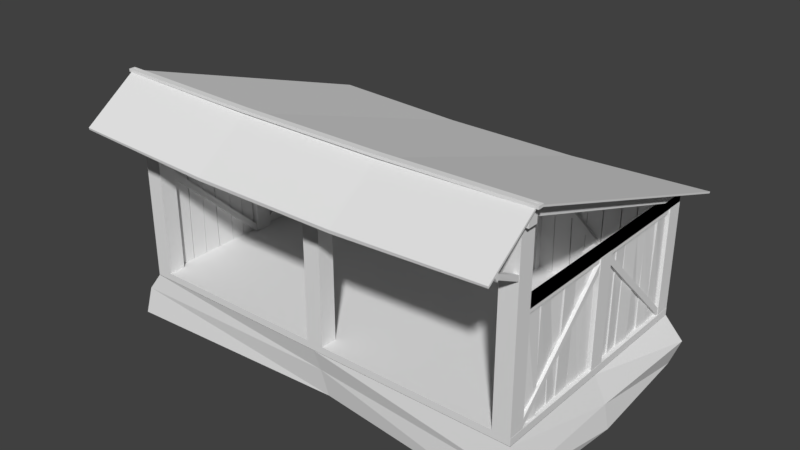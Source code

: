 # Source: Storehouse.blend  (saved by Blender 2.78.0; exported with 4.5.12 LTS)
import bpy
from mathutils import Matrix  # noqa: F401  (used for matrix-valued properties, if any)

bpy.ops.wm.read_factory_settings(use_empty=True)
scene = bpy.context.scene
scene.name = 'Scene'

# ---- collections
col_collection_1 = bpy.data.collections.new('Collection 1'); scene.collection.children.link(col_collection_1)

# ---- materials (node trees are filled in below, after node groups)
mat_material_004 = bpy.data.materials.new('Material.004')
mat_material_004.alpha_threshold = 0.0
mat_material_004.use_transparent_shadow = False
mat_material_004.roughness = 0.5
mat_material_005 = bpy.data.materials.new('Material.005')
mat_material_005.alpha_threshold = 0.0
mat_material_005.use_transparent_shadow = False
mat_material_005.roughness = 0.5

# ---- material node trees

# ---- world
world_world = bpy.data.worlds.new('World'); scene.world = world_world
world_world.color = (0.05088, 0.05088, 0.05088)
world_world.use_sun_shadow = False
world_world.sun_shadow_jitter_overblur = 0.0
world_world.cycles.sampling_method = 'MANUAL'

# ---- meshes
me_cube_006 = bpy.data.meshes.new('Cube.006')
me_cube_006.from_pydata([(-4.266, -2.562, -0.001257), (-4.266, -2.562, 0.1481), (-4.266, 2.562, -0.001257), (-4.266, 2.562, 0.1481), (4.266, -2.562, -0.001257), (4.266, -2.562, 0.1481), (4.266, 2.562, -0.001257), (4.266, 2.562, 0.1481), (-4.264, -2.564, 0.1407), (-4.264, -2.564, 3.888), (-4.264, -2.215, 0.1407), (-4.264, -2.215, 3.888), (-3.905, -2.564, 0.1407), (-3.905, -2.564, 3.888), (-3.905, -2.215, 0.1407), (-3.905, -2.215, 3.888), (-4.264, 2.215, 0.148), (-4.264, 2.215, 2.364), (-4.264, 2.564, 0.148), (-4.264, 2.564, 2.364), (-3.905, 2.215, 0.148), (-3.905, 2.215, 2.364), (-3.905, 2.564, 0.148), (-3.905, 2.564, 2.364), (3.904, 2.215, 0.148), (3.904, 2.215, 2.364), (3.904, 2.564, 0.148), (3.904, 2.564, 2.364), (4.263, 2.215, 0.148), (4.263, 2.215, 2.364), (4.263, 2.564, 0.148), (4.263, 2.564, 2.364), (3.904, -2.564, 0.1407), (3.904, -2.564, 3.888), (3.904, -2.215, 0.1407), (3.904, -2.215, 3.888), (4.263, -2.564, 0.1407), (4.263, -2.564, 3.888), (4.263, -2.215, 0.1407), (4.263, -2.215, 3.888), (3.904, -0.1566, 0.148), (3.904, -0.1566, 2.364), (3.904, 0.1924, 0.148), (3.904, 0.1924, 2.364), (4.263, -0.1566, 0.148), (4.263, -0.1566, 2.364), (4.263, 0.1924, 0.148), (4.263, 0.1924, 2.364), (-4.273, -0.1566, 0.148), (-4.273, -0.1566, 2.364), (-4.273, 0.1924, 0.148), (-4.273, 0.1924, 2.364), (-3.915, -0.1566, 0.148), (-3.915, -0.1566, 2.364), (-3.915, 0.1924, 0.148), (-3.915, 0.1924, 2.364), (-1.51, 2.206, 0.148), (-1.51, 2.206, 2.364), (-1.51, 2.555, 0.148), (-1.51, 2.555, 2.364), (-1.151, 2.206, 0.148), (-1.151, 2.206, 2.364), (-1.151, 2.555, 0.148), (-1.151, 2.555, 2.364), (1.193, 2.206, 0.148), (1.193, 2.206, 2.364), (1.193, 2.555, 0.148), (1.193, 2.555, 2.364), (1.552, 2.206, 0.148), (1.552, 2.206, 2.364), (1.552, 2.555, 0.148), (1.552, 2.555, 2.364), (-4.137, -0.1731, 2.253), (-4.137, -2.207, 0.3093), (-4.207, -0.1731, 2.253), (-4.207, -2.207, 0.3093), (1.186, 2.468, 0.1472), (1.186, 2.468, 2.315), (1.186, 2.351, 0.1472), (1.186, 2.351, 2.315), (0.904, 2.442, 0.1441), (0.8824, 2.452, 2.315), (0.904, 2.351, 0.1441), (0.8824, 2.351, 2.315), (0.8923, 2.468, 0.1441), (0.8707, 2.452, 2.315), (0.8923, 2.351, 0.1441), (0.8707, 2.351, 2.315), (0.5404, 2.487, 0.1472), (0.5025, 2.468, 2.315), (0.5404, 2.351, 0.1472), (0.5025, 2.351, 2.315), (0.5162, 2.464, 0.1486), (0.4814, 2.452, 2.315), (0.5193, 2.351, 0.1472), (0.4814, 2.351, 2.315), (0.1782, 2.437, 0.1472), (0.2215, 2.476, 2.315), (0.1782, 2.351, 0.1472), (0.2215, 2.351, 2.315), (0.1664, 2.468, 0.1472), (0.2097, 2.458, 2.315), (0.1664, 2.351, 0.1472), (0.2097, 2.351, 2.315), (-0.1422, 2.486, 0.1472), (-0.1206, 2.468, 2.315), (-0.1422, 2.351, 0.1472), (-0.1206, 2.351, 2.315), (-0.1633, 2.468, 0.1472), (-0.1416, 2.504, 2.315), (-0.1633, 2.351, 0.1472), (-0.1416, 2.351, 2.315), (-0.5044, 2.468, 0.1472), (-0.5044, 2.468, 2.315), (-0.5044, 2.351, 0.1472), (-0.5044, 2.351, 2.315), (-3.881, 2.468, 2.314), (-3.881, 2.468, 0.1466), (-3.881, 2.351, 2.314), (-3.881, 2.351, 0.1466), (-3.592, 2.442, 2.318), (-3.57, 2.452, 0.1466), (-3.592, 2.351, 2.318), (-3.57, 2.351, 0.1466), (-3.58, 2.468, 2.318), (-3.558, 2.452, 0.1466), (-3.58, 2.351, 2.318), (-3.558, 2.351, 0.1466), (-3.219, 2.487, 2.314), (-3.18, 2.468, 0.1466), (-3.219, 2.351, 2.314), (-3.18, 2.351, 0.1466), (-3.194, 2.464, 2.313), (-3.158, 2.452, 0.1466), (-3.197, 2.351, 2.314), (-3.158, 2.351, 0.1466), (-2.847, 2.437, 2.314), (-2.891, 2.476, 0.1466), (-2.847, 2.351, 2.314), (-2.891, 2.351, 0.1466), (-2.835, 2.468, 2.314), (-2.879, 2.458, 0.1466), (-2.835, 2.351, 2.314), (-2.879, 2.351, 0.1466), (-2.518, 2.486, 2.314), (-2.54, 2.468, 0.1466), (-2.518, 2.351, 2.314), (-2.54, 2.351, 0.1466), (-2.496, 2.468, 2.314), (-2.518, 2.504, 0.1466), (-2.496, 2.351, 2.314), (-2.518, 2.351, 0.1466), (-2.146, 2.468, 2.314), (-2.146, 2.468, 0.1466), (-2.146, 2.351, 2.314), (-2.146, 2.351, 0.1466), (-4.145, 0.5048, 2.314), (-4.145, 0.5048, 0.1466), (-4.028, 0.5048, 2.314), (-4.028, 0.5048, 0.1466), (-4.118, 0.7851, 2.318), (-4.128, 0.8066, 0.1466), (-4.028, 0.7851, 2.318), (-4.028, 0.8066, 0.1466), (-4.145, 0.7968, 2.318), (-4.128, 0.8183, 0.1466), (-4.028, 0.7968, 2.318), (-4.028, 0.8183, 0.1466), (-4.163, 1.147, 2.314), (-4.145, 1.185, 0.1466), (-4.028, 1.147, 2.314), (-4.028, 1.185, 0.1466), (-4.141, 1.171, 2.313), (-4.129, 1.206, 0.1466), (-4.028, 1.168, 2.314), (-4.028, 1.206, 0.1466), (-4.114, 1.508, 2.314), (-4.152, 1.464, 0.1466), (-4.028, 1.508, 2.314), (-4.028, 1.464, 0.1466), (-4.145, 1.519, 2.314), (-4.135, 1.476, 0.1466), (-4.028, 1.519, 2.314), (-4.028, 1.476, 0.1466), (-4.163, 1.826, 2.314), (-4.145, 1.805, 0.1466), (-4.028, 1.826, 2.314), (-4.028, 1.805, 0.1466), (-4.145, 1.847, 2.314), (-4.181, 1.826, 0.1466), (-4.028, 1.847, 2.314), (-4.028, 1.826, 0.1466), (-4.145, 2.187, 2.314), (-4.145, 2.187, 0.1466), (-4.028, 2.187, 2.314), (-4.028, 2.187, 0.1466), (-4.145, 0.2112, 2.314), (-4.145, 0.2112, 0.1466), (-4.028, 0.2112, 2.314), (-4.028, 0.2112, 0.1466), (-4.118, 0.4915, 2.318), (-4.128, 0.4983, 0.1466), (-4.028, 0.4915, 2.318), (-4.028, 0.4983, 0.1466), (-4.145, -0.4839, 0.1473), (-4.145, -0.4839, 2.315), (-4.028, -0.4839, 0.1473), (-4.028, -0.4839, 2.315), (-4.118, -0.7689, 0.1442), (-4.128, -0.7908, 2.315), (-4.028, -0.7689, 0.1442), (-4.028, -0.7908, 2.315), (-4.145, -0.7808, 0.1442), (-4.128, -0.8027, 2.315), (-4.028, -0.7808, 0.1442), (-4.028, -0.8027, 2.315), (-4.163, -1.137, 0.1473), (-4.145, -1.175, 2.315), (-4.028, -1.137, 0.1473), (-4.028, -1.175, 2.315), (-4.141, -1.161, 0.1488), (-4.129, -1.197, 2.315), (-4.028, -1.158, 0.1473), (-4.028, -1.197, 2.315), (-4.114, -1.504, 0.1473), (-4.152, -1.46, 2.315), (-4.028, -1.504, 0.1473), (-4.028, -1.46, 2.315), (-4.145, -1.515, 0.1473), (-4.135, -1.472, 2.315), (-4.028, -1.515, 0.1473), (-4.028, -1.472, 2.315), (-4.163, -1.828, 0.1473), (-4.145, -1.806, 2.315), (-4.028, -1.828, 0.1473), (-4.028, -1.806, 2.315), (-4.145, -1.849, 0.1473), (-4.181, -1.827, 2.315), (-4.028, -1.849, 0.1473), (-4.028, -1.827, 2.315), (-4.145, -2.194, 0.1473), (-4.145, -2.194, 2.315), (-4.028, -2.194, 0.1473), (-4.028, -2.194, 2.315), (-4.145, -0.1854, 0.1473), (-4.145, -0.1854, 2.315), (-4.028, -0.1854, 0.1473), (-4.028, -0.1854, 2.315), (-4.118, -0.4704, 0.1442), (-4.128, -0.4773, 2.315), (-4.028, -0.4704, 0.1442), (-4.028, -0.4773, 2.315), (3.887, 2.48, 2.356), (3.887, 2.48, 2.269), (3.887, 2.545, 2.356), (3.887, 2.545, 2.269), (-3.887, 2.48, 2.356), (-3.887, 2.48, 2.269), (-3.887, 2.545, 2.356), (-3.887, 2.545, 2.269), (-4.228, -2.249, 2.348), (-4.228, -2.249, 2.261), (-4.163, -2.249, 2.348), (-4.163, -2.249, 2.261), (-4.228, 2.296, 2.348), (-4.228, 2.296, 2.261), (-4.163, 2.296, 2.348), (-4.163, 2.296, 2.261), (4.174, -2.249, 2.348), (4.174, -2.249, 2.261), (4.239, -2.249, 2.348), (4.239, -2.249, 2.261), (4.174, 2.296, 2.348), (4.174, 2.296, 2.261), (4.239, 2.296, 2.348), (4.239, 2.296, 2.261), (4.191, -0.4951, 2.314), (4.191, -0.4951, 0.1466), (4.074, -0.4951, 2.314), (4.074, -0.4951, 0.1466), (4.165, -0.7753, 2.318), (4.175, -0.7969, 0.1466), (4.074, -0.7753, 2.318), (4.074, -0.7969, 0.1466), (4.191, -0.787, 2.318), (4.175, -0.8085, 0.1466), (4.074, -0.787, 2.318), (4.074, -0.8085, 0.1466), (4.209, -1.137, 2.314), (4.191, -1.175, 0.1466), (4.074, -1.137, 2.314), (4.074, -1.175, 0.1466), (4.187, -1.161, 2.313), (4.175, -1.196, 0.1466), (4.074, -1.158, 2.314), (4.074, -1.196, 0.1466), (4.16, -1.498, 2.314), (4.199, -1.455, 0.1466), (4.074, -1.498, 2.314), (4.074, -1.455, 0.1466), (4.191, -1.509, 2.314), (4.181, -1.466, 0.1466), (4.074, -1.509, 2.314), (4.074, -1.466, 0.1466), (4.209, -1.817, 2.314), (4.191, -1.795, 0.1466), (4.074, -1.817, 2.314), (4.074, -1.795, 0.1466), (4.191, -1.838, 2.314), (4.227, -1.816, 0.1466), (4.074, -1.838, 2.314), (4.074, -1.816, 0.1466), (4.191, -2.177, 2.314), (4.191, -2.177, 0.1466), (4.074, -2.177, 2.314), (4.074, -2.177, 0.1466), (4.191, -0.2014, 2.314), (4.191, -0.2014, 0.1466), (4.074, -0.2014, 2.314), (4.074, -0.2014, 0.1466), (4.165, -0.4817, 2.318), (4.175, -0.4885, 0.1466), (4.074, -0.4817, 2.318), (4.074, -0.4885, 0.1466), (4.191, 0.4937, 0.1473), (4.191, 0.4937, 2.315), (4.074, 0.4937, 0.1473), (4.074, 0.4937, 2.315), (4.165, 0.7787, 0.1442), (4.175, 0.8006, 2.315), (4.074, 0.7787, 0.1442), (4.074, 0.8006, 2.315), (4.191, 0.7906, 0.1442), (4.175, 0.8125, 2.315), (4.074, 0.7906, 0.1442), (4.074, 0.8125, 2.315), (4.209, 1.147, 0.1473), (4.191, 1.185, 2.315), (4.074, 1.147, 0.1473), (4.074, 1.185, 2.315), (4.187, 1.171, 0.1488), (4.175, 1.206, 2.315), (4.074, 1.168, 0.1473), (4.074, 1.206, 2.315), (4.16, 1.513, 0.1473), (4.199, 1.469, 2.315), (4.074, 1.513, 0.1473), (4.074, 1.469, 2.315), (4.191, 1.525, 0.1473), (4.181, 1.481, 2.315), (4.074, 1.525, 0.1473), (4.074, 1.481, 2.315), (4.209, 1.838, 0.1473), (4.191, 1.816, 2.315), (4.074, 1.838, 0.1473), (4.074, 1.816, 2.315), (4.191, 1.859, 0.1473), (4.227, 1.837, 2.315), (4.074, 1.859, 0.1473), (4.074, 1.837, 2.315), (4.191, 2.204, 0.1473), (4.191, 2.204, 2.315), (4.074, 2.204, 0.1473), (4.074, 2.204, 2.315), (4.191, 0.1951, 0.1473), (4.191, 0.1951, 2.315), (4.074, 0.1951, 0.1473), (4.074, 0.1951, 2.315), (4.165, 0.4801, 0.1442), (4.175, 0.487, 2.315), (4.074, 0.4801, 0.1442), (4.074, 0.487, 2.315), (-4.207, -2.207, 0.1483), (-4.207, -0.1731, 2.084), (-4.137, -2.207, 0.1483), (-4.137, -0.1731, 2.084), (-4.224, 0.2038, 2.253), (-4.224, 2.199, 0.3093), (-4.154, 0.2038, 2.253), (-4.154, 2.199, 0.3093), (-4.154, 2.199, 0.1483), (-4.154, 0.2038, 2.084), (-4.224, 2.199, 0.1483), (-4.224, 0.2038, 2.084), (-3.895, 2.549, 2.253), (-1.487, 2.549, 0.3093), (-3.895, 2.478, 2.253), (-1.487, 2.478, 0.3093), (-1.487, 2.478, 0.1483), (-3.895, 2.478, 2.084), (-1.487, 2.549, 0.1483), (-3.895, 2.549, 2.084), (1.194, 2.478, 2.253), (-1.142, 2.478, 0.3093), (1.194, 2.549, 2.253), (-1.142, 2.549, 0.3093), (-1.142, 2.549, 0.1483), (1.194, 2.549, 2.084), (-1.142, 2.478, 0.1483), (1.194, 2.478, 2.084), (4.183, 0.1999, 2.253), (4.183, 2.206, 0.3093), (4.253, 0.1999, 2.253), (4.253, 2.206, 0.3093), (4.253, 2.206, 0.1483), (4.253, 0.1999, 2.084), (4.183, 2.206, 0.1483), (4.183, 0.1999, 2.084), (4.253, -0.1565, 2.253), (4.253, -2.223, 0.3093), (4.183, -0.1565, 2.253), (4.183, -2.223, 0.3093), (4.183, -2.223, 0.1483), (4.183, -0.1565, 2.084), (4.253, -2.223, 0.1483), (4.253, -0.1565, 2.084), (-1.149, 2.354, 2.253), (1.194, 2.354, 0.3093), (-1.149, 2.284, 2.253), (1.194, 2.284, 0.3093), (1.194, 2.284, 0.1483), (-1.149, 2.284, 2.084), (1.194, 2.354, 0.1483), (-1.149, 2.354, 2.084), (-1.502, 2.278, 2.253), (-3.895, 2.278, 0.3093), (-1.502, 2.349, 2.253), (-3.895, 2.348, 0.3093), (-3.895, 2.348, 0.1483), (-1.502, 2.349, 2.084), (-3.895, 2.278, 0.1483), (-1.502, 2.278, 2.084), (-3.961, 2.199, 2.253), (-3.961, 0.2038, 0.3093), (-4.031, 2.199, 2.253), (-4.031, 0.2038, 0.3093), (-4.031, 0.2038, 0.1483), (-4.031, 2.199, 2.084), (-3.961, 0.2038, 0.1483), (-3.961, 2.199, 2.084), (-4.022, -2.207, 2.253), (-4.022, -0.1731, 0.3093), (-3.952, -2.207, 2.253), (-3.952, -0.1731, 0.3093), (-3.952, -0.1731, 0.1483), (-3.952, -2.207, 2.084), (-4.022, -0.1731, 0.1483), (-4.022, -2.207, 2.084), (4.005, -2.223, 2.253), (4.005, -0.1565, 0.3093), (4.075, -2.223, 2.253), (4.075, -0.1565, 0.3093), (4.075, -0.1565, 0.1483), (4.075, -2.223, 2.084), (4.005, -0.1565, 0.1483), (4.005, -2.223, 2.084), (4.079, 2.206, 2.253), (4.079, 0.1999, 0.3093), (4.009, 2.206, 2.253), (4.009, 0.1999, 0.3093), (4.009, 0.1999, 0.1483), (4.009, 2.206, 2.084), (4.079, 0.1999, 0.1483), (4.079, 2.206, 2.084), (-0.8474, 2.469, 0.1472), (-0.8289, 2.505, 2.315), (-0.8474, 2.352, 0.1472), (-0.8289, 2.352, 2.315), (-1.14, 2.469, 0.1472), (-1.14, 2.469, 2.315), (-1.14, 2.352, 0.1472), (-1.14, 2.352, 2.315), (-0.8253, 2.352, 2.315), (-0.8253, 2.352, 0.1472), (-0.8253, 2.469, 2.315), (-0.8253, 2.469, 0.1472), (-0.5138, 2.352, 2.315), (-0.5324, 2.352, 0.1472), (-0.5138, 2.505, 2.315), (-0.5324, 2.469, 0.1472), (4.151, 2.57, 2.549), (4.151, 2.57, 2.361), (4.151, -2.217, 2.549), (4.151, -2.217, 2.361), (-4.673, -2.664, -0.9848), (-4.266, -2.562, -0.006227), (-3.935, 2.27, -1.183), (-4.266, 2.562, -0.006227), (4.249, -2.651, -1.203), (4.266, -2.562, -0.006227), (4.418, 2.615, -1.064), (4.266, 2.562, -0.006227), (0.1566, -2.37, -1.026), (0.0, -2.562, -0.006227), (-4.006, -0.1334, -0.9871), (-4.266, 0.0, -0.006227), (-0.09613, 2.348, -1.059), (0.0, 2.562, -0.006227), (4.56, 0.1025, -1.085), (4.266, 0.0, -0.006227), (-4.548, -2.6, -0.3953), (-4.136, 2.431, -0.6141), (4.609, 2.684, -0.5146), (4.458, -2.637, -0.6027), (0.05658, -2.452, -0.457), (-4.098, -0.1153, -0.5358), (0.01122, 2.36, -0.5446), (4.481, 0.06701, -0.5656), (1.546, 2.468, 2.315), (1.546, 2.468, 0.1468), (1.546, 2.351, 2.315), (1.546, 2.351, 0.1468), (1.828, 2.442, 2.318), (1.849, 2.452, 0.1468), (1.828, 2.351, 2.318), (1.849, 2.351, 0.1468), (1.839, 2.468, 2.318), (1.861, 2.452, 0.1468), (1.839, 2.351, 2.318), (1.861, 2.351, 0.1468), (2.191, 2.487, 2.315), (2.229, 2.468, 0.1468), (2.191, 2.351, 2.315), (2.229, 2.351, 0.1468), (2.215, 2.464, 2.313), (2.25, 2.452, 0.1468), (2.212, 2.351, 2.315), (2.25, 2.351, 0.1468), (2.553, 2.437, 2.315), (2.51, 2.476, 0.1468), (2.553, 2.351, 2.315), (2.51, 2.351, 0.1468), (2.565, 2.468, 2.315), (2.522, 2.458, 0.1468), (2.565, 2.351, 2.315), (2.522, 2.351, 0.1468), (2.874, 2.486, 2.315), (2.852, 2.468, 0.1468), (2.874, 2.351, 2.315), (2.852, 2.351, 0.1468), (2.895, 2.468, 2.315), (2.873, 2.504, 0.1468), (2.895, 2.351, 2.315), (2.873, 2.351, 0.1468), (3.236, 2.468, 2.315), (3.236, 2.468, 0.1468), (3.236, 2.351, 2.315), (3.236, 2.351, 0.1468), (3.579, 2.469, 2.315), (3.56, 2.505, 0.1468), (3.579, 2.352, 2.315), (3.56, 2.352, 0.1468), (3.872, 2.469, 2.315), (3.872, 2.469, 0.1468), (3.872, 2.352, 2.315), (3.872, 2.352, 0.1468), (3.557, 2.352, 0.1468), (3.557, 2.352, 2.315), (3.557, 2.469, 0.1468), (3.557, 2.469, 2.315), (3.245, 2.352, 0.1468), (3.264, 2.352, 2.315), (3.245, 2.505, 0.1468), (3.264, 2.469, 2.315), (1.549, 2.354, 2.253), (3.885, 2.354, 0.3093), (1.549, 2.284, 2.253), (3.885, 2.284, 0.3093), (3.885, 2.284, 0.1483), (1.549, 2.284, 2.084), (3.885, 2.354, 0.1483), (1.549, 2.354, 2.084), (3.892, 2.478, 2.253), (1.549, 2.478, 0.3093), (3.892, 2.549, 2.253), (1.549, 2.549, 0.3093), (1.549, 2.549, 0.1483), (3.892, 2.549, 2.084), (1.549, 2.478, 0.1483), (3.892, 2.478, 2.084), (-2.117, 2.468, 2.314), (-2.136, 2.504, 0.1466), (-2.117, 2.351, 2.314), (-2.136, 2.351, 0.1466), (-1.813, 2.468, 2.314), (-1.813, 2.468, 0.1466), (-1.813, 2.351, 2.314), (-1.813, 2.351, 0.1466), (-1.801, 2.468, 2.314), (-1.82, 2.504, 0.1466), (-1.801, 2.351, 2.314), (-1.82, 2.351, 0.1466), (-1.497, 2.468, 2.314), (-1.497, 2.468, 0.1466), (-1.497, 2.351, 2.314), (-1.497, 2.351, 0.1466), (4.258, -2.217, 2.361), (4.258, -2.217, 2.549), (4.258, 2.57, 2.361), (4.258, 2.57, 2.549), (4.151, 2.57, 2.549), (4.151, 2.57, 2.361), (4.151, -2.217, 2.549), (4.151, -2.217, 2.361), (4.258, -2.217, 2.361), (4.258, -2.217, 2.549), (4.258, 2.57, 2.361), (4.258, 2.57, 2.549), (-4.25, 2.57, 2.549), (-4.25, 2.57, 2.361), (-4.25, -2.217, 2.549), (-4.25, -2.217, 2.361), (-4.143, -2.217, 2.361), (-4.143, -2.217, 2.549), (-4.143, 2.57, 2.361), (-4.143, 2.57, 2.549), (-0.1388, -2.564, 0.1407), (-0.1388, -2.564, 3.888), (-0.1388, -2.215, 0.1407), (-0.1388, -2.215, 3.888), (0.2199, -2.564, 0.1407), (0.2199, -2.564, 3.888), (0.2199, -2.215, 0.1407), (0.2199, -2.215, 3.888)], [], [(0, 1, 3, 2), (2, 3, 7, 6), (6, 7, 5, 4), (4, 5, 1, 0), (2, 6, 4, 0), (7, 3, 1, 5), (8, 9, 11, 10), (10, 11, 15, 14), (14, 15, 13, 12), (12, 13, 9, 8), (10, 14, 12, 8), (15, 11, 9, 13), (16, 17, 19, 18), (18, 19, 23, 22), (22, 23, 21, 20), (20, 21, 17, 16), (18, 22, 20, 16), (23, 19, 17, 21), (24, 25, 27, 26), (26, 27, 31, 30), (30, 31, 29, 28), (28, 29, 25, 24), (26, 30, 28, 24), (31, 27, 25, 29), (32, 33, 35, 34), (34, 35, 39, 38), (38, 39, 37, 36), (36, 37, 33, 32), (34, 38, 36, 32), (39, 35, 33, 37), (40, 41, 43, 42), (42, 43, 47, 46), (46, 47, 45, 44), (44, 45, 41, 40), (42, 46, 44, 40), (47, 43, 41, 45), (48, 49, 51, 50), (50, 51, 55, 54), (54, 55, 53, 52), (52, 53, 49, 48), (50, 54, 52, 48), (55, 51, 49, 53), (56, 57, 59, 58), (58, 59, 63, 62), (62, 63, 61, 60), (60, 61, 57, 56), (58, 62, 60, 56), (63, 59, 57, 61), (64, 65, 67, 66), (66, 67, 71, 70), (70, 71, 69, 68), (68, 69, 65, 64), (66, 70, 68, 64), (71, 67, 65, 69), (76, 77, 79, 78), (78, 79, 83, 82), (82, 83, 81, 80), (80, 81, 77, 76), (78, 82, 80, 76), (83, 79, 77, 81), (84, 85, 87, 86), (86, 87, 91, 90), (90, 91, 89, 88), (88, 89, 85, 84), (86, 90, 88, 84), (91, 87, 85, 89), (92, 93, 95, 94), (94, 95, 99, 98), (98, 99, 97, 96), (96, 97, 93, 92), (94, 98, 96, 92), (99, 95, 93, 97), (100, 101, 103, 102), (102, 103, 107, 106), (106, 107, 105, 104), (104, 105, 101, 100), (102, 106, 104, 100), (107, 103, 101, 105), (108, 109, 111, 110), (110, 111, 115, 114), (114, 115, 113, 112), (112, 113, 109, 108), (110, 114, 112, 108), (115, 111, 109, 113), (116, 117, 119, 118), (118, 119, 123, 122), (122, 123, 121, 120), (120, 121, 117, 116), (118, 122, 120, 116), (123, 119, 117, 121), (124, 125, 127, 126), (126, 127, 131, 130), (130, 131, 129, 128), (128, 129, 125, 124), (126, 130, 128, 124), (131, 127, 125, 129), (132, 133, 135, 134), (134, 135, 139, 138), (138, 139, 137, 136), (136, 137, 133, 132), (134, 138, 136, 132), (139, 135, 133, 137), (140, 141, 143, 142), (142, 143, 147, 146), (146, 147, 145, 144), (144, 145, 141, 140), (142, 146, 144, 140), (147, 143, 141, 145), (148, 149, 151, 150), (150, 151, 155, 154), (154, 155, 153, 152), (152, 153, 149, 148), (150, 154, 152, 148), (155, 151, 149, 153), (156, 157, 159, 158), (158, 159, 163, 162), (162, 163, 161, 160), (160, 161, 157, 156), (158, 162, 160, 156), (163, 159, 157, 161), (164, 165, 167, 166), (166, 167, 171, 170), (170, 171, 169, 168), (168, 169, 165, 164), (166, 170, 168, 164), (171, 167, 165, 169), (172, 173, 175, 174), (174, 175, 179, 178), (178, 179, 177, 176), (176, 177, 173, 172), (174, 178, 176, 172), (179, 175, 173, 177), (180, 181, 183, 182), (182, 183, 187, 186), (186, 187, 185, 184), (184, 185, 181, 180), (182, 186, 184, 180), (187, 183, 181, 185), (188, 189, 191, 190), (190, 191, 195, 194), (194, 195, 193, 192), (192, 193, 189, 188), (190, 194, 192, 188), (195, 191, 189, 193), (196, 197, 199, 198), (198, 199, 203, 202), (202, 203, 201, 200), (200, 201, 197, 196), (198, 202, 200, 196), (203, 199, 197, 201), (204, 205, 207, 206), (206, 207, 211, 210), (210, 211, 209, 208), (208, 209, 205, 204), (206, 210, 208, 204), (211, 207, 205, 209), (212, 213, 215, 214), (214, 215, 219, 218), (218, 219, 217, 216), (216, 217, 213, 212), (214, 218, 216, 212), (219, 215, 213, 217), (220, 221, 223, 222), (222, 223, 227, 226), (226, 227, 225, 224), (224, 225, 221, 220), (222, 226, 224, 220), (227, 223, 221, 225), (228, 229, 231, 230), (230, 231, 235, 234), (234, 235, 233, 232), (232, 233, 229, 228), (230, 234, 232, 228), (235, 231, 229, 233), (236, 237, 239, 238), (238, 239, 243, 242), (242, 243, 241, 240), (240, 241, 237, 236), (238, 242, 240, 236), (243, 239, 237, 241), (244, 245, 247, 246), (246, 247, 251, 250), (250, 251, 249, 248), (248, 249, 245, 244), (246, 250, 248, 244), (251, 247, 245, 249), (257, 259, 255, 253), (257, 253, 252, 256), (259, 257, 256, 258), (255, 259, 258, 254), (252, 254, 258, 256), (253, 255, 254, 252), (265, 267, 263, 261), (265, 261, 260, 264), (267, 265, 264, 266), (263, 267, 266, 262), (260, 262, 266, 264), (261, 263, 262, 260), (273, 275, 271, 269), (273, 269, 268, 272), (275, 273, 272, 274), (271, 275, 274, 270), (268, 270, 274, 272), (269, 271, 270, 268), (276, 277, 279, 278), (278, 279, 283, 282), (282, 283, 281, 280), (280, 281, 277, 276), (278, 282, 280, 276), (283, 279, 277, 281), (284, 285, 287, 286), (286, 287, 291, 290), (290, 291, 289, 288), (288, 289, 285, 284), (286, 290, 288, 284), (291, 287, 285, 289), (292, 293, 295, 294), (294, 295, 299, 298), (298, 299, 297, 296), (296, 297, 293, 292), (294, 298, 296, 292), (299, 295, 293, 297), (300, 301, 303, 302), (302, 303, 307, 306), (306, 307, 305, 304), (304, 305, 301, 300), (302, 306, 304, 300), (307, 303, 301, 305), (308, 309, 311, 310), (310, 311, 315, 314), (314, 315, 313, 312), (312, 313, 309, 308), (310, 314, 312, 308), (315, 311, 309, 313), (316, 317, 319, 318), (318, 319, 323, 322), (322, 323, 321, 320), (320, 321, 317, 316), (318, 322, 320, 316), (323, 319, 317, 321), (324, 325, 327, 326), (326, 327, 331, 330), (330, 331, 329, 328), (328, 329, 325, 324), (326, 330, 328, 324), (331, 327, 325, 329), (332, 333, 335, 334), (334, 335, 339, 338), (338, 339, 337, 336), (336, 337, 333, 332), (334, 338, 336, 332), (339, 335, 333, 337), (340, 341, 343, 342), (342, 343, 347, 346), (346, 347, 345, 344), (344, 345, 341, 340), (342, 346, 344, 340), (347, 343, 341, 345), (348, 349, 351, 350), (350, 351, 355, 354), (354, 355, 353, 352), (352, 353, 349, 348), (350, 354, 352, 348), (355, 351, 349, 353), (356, 357, 359, 358), (358, 359, 363, 362), (362, 363, 361, 360), (360, 361, 357, 356), (358, 362, 360, 356), (363, 359, 357, 361), (364, 365, 367, 366), (366, 367, 371, 370), (370, 371, 369, 368), (368, 369, 365, 364), (366, 370, 368, 364), (371, 367, 365, 369), (75, 73, 72, 74), (73, 374, 375, 72), (374, 372, 373, 375), (372, 75, 74, 373), (73, 75, 372, 374), (375, 373, 74, 72), (379, 377, 376, 378), (377, 382, 383, 376), (382, 380, 381, 383), (380, 379, 378, 381), (377, 379, 380, 382), (383, 381, 378, 376), (387, 385, 384, 386), (385, 390, 391, 384), (390, 388, 389, 391), (388, 387, 386, 389), (385, 387, 388, 390), (391, 389, 386, 384), (395, 393, 392, 394), (393, 398, 399, 392), (398, 396, 397, 399), (396, 395, 394, 397), (393, 395, 396, 398), (399, 397, 394, 392), (403, 401, 400, 402), (401, 406, 407, 400), (406, 404, 405, 407), (404, 403, 402, 405), (401, 403, 404, 406), (407, 405, 402, 400), (411, 409, 408, 410), (409, 414, 415, 408), (414, 412, 413, 415), (412, 411, 410, 413), (409, 411, 412, 414), (415, 413, 410, 408), (419, 417, 416, 418), (417, 422, 423, 416), (422, 420, 421, 423), (420, 419, 418, 421), (417, 419, 420, 422), (423, 421, 418, 416), (427, 425, 424, 426), (425, 430, 431, 424), (430, 428, 429, 431), (428, 427, 426, 429), (425, 427, 428, 430), (431, 429, 426, 424), (435, 433, 432, 434), (433, 438, 439, 432), (438, 436, 437, 439), (436, 435, 434, 437), (433, 435, 436, 438), (439, 437, 434, 432), (443, 441, 440, 442), (441, 446, 447, 440), (446, 444, 445, 447), (444, 443, 442, 445), (441, 443, 444, 446), (447, 445, 442, 440), (451, 449, 448, 450), (449, 454, 455, 448), (454, 452, 453, 455), (452, 451, 450, 453), (449, 451, 452, 454), (455, 453, 450, 448), (459, 457, 456, 458), (457, 462, 463, 456), (462, 460, 461, 463), (460, 459, 458, 461), (457, 459, 460, 462), (463, 461, 458, 456), (471, 467, 465, 469), (472, 476, 478, 474), (475, 474, 478, 479), (477, 473, 475, 479), (468, 469, 465, 464), (466, 470, 468, 464), (477, 476, 472, 473), (466, 467, 471, 470), (464, 465, 467, 466), (479, 478, 476, 477), (470, 471, 469, 468), (473, 472, 474, 475), (483, 482, 480, 481), (505, 495, 487, 501), (506, 497, 491, 502), (507, 499, 489, 503), (504, 493, 485, 500), (500, 485, 495, 505), (503, 489, 493, 504), (501, 487, 497, 506), (502, 491, 499, 507), (490, 502, 507, 498), (486, 501, 506, 496), (488, 503, 504, 492), (484, 500, 505, 494), (492, 504, 500, 484), (498, 507, 503, 488), (496, 506, 502, 490), (494, 505, 501, 486), (508, 509, 511, 510), (510, 511, 515, 514), (514, 515, 513, 512), (512, 513, 509, 508), (510, 514, 512, 508), (515, 511, 509, 513), (516, 517, 519, 518), (518, 519, 523, 522), (522, 523, 521, 520), (520, 521, 517, 516), (518, 522, 520, 516), (523, 519, 517, 521), (524, 525, 527, 526), (526, 527, 531, 530), (530, 531, 529, 528), (528, 529, 525, 524), (526, 530, 528, 524), (531, 527, 525, 529), (532, 533, 535, 534), (534, 535, 539, 538), (538, 539, 537, 536), (536, 537, 533, 532), (534, 538, 536, 532), (539, 535, 533, 537), (540, 541, 543, 542), (542, 543, 547, 546), (546, 547, 545, 544), (544, 545, 541, 540), (542, 546, 544, 540), (547, 543, 541, 545), (555, 551, 549, 553), (556, 560, 562, 558), (559, 558, 562, 563), (561, 557, 559, 563), (552, 553, 549, 548), (550, 554, 552, 548), (561, 560, 556, 557), (550, 551, 555, 554), (548, 549, 551, 550), (563, 562, 560, 561), (554, 555, 553, 552), (557, 556, 558, 559), (567, 565, 564, 566), (565, 570, 571, 564), (570, 568, 569, 571), (568, 567, 566, 569), (565, 567, 568, 570), (571, 569, 566, 564), (575, 573, 572, 574), (573, 578, 579, 572), (578, 576, 577, 579), (576, 575, 574, 577), (573, 575, 576, 578), (579, 577, 574, 572), (580, 581, 583, 582), (582, 583, 587, 586), (586, 587, 585, 584), (584, 585, 581, 580), (582, 586, 584, 580), (587, 583, 581, 585), (588, 589, 591, 590), (590, 591, 595, 594), (594, 595, 593, 592), (592, 593, 589, 588), (590, 594, 592, 588), (595, 591, 589, 593), (481, 480, 599, 598), (598, 599, 597, 596), (596, 597, 482, 483), (481, 598, 596, 483), (599, 480, 482, 597), (603, 602, 600, 601), (601, 600, 607, 606), (606, 607, 605, 604), (604, 605, 602, 603), (601, 606, 604, 603), (607, 600, 602, 605), (611, 610, 608, 609), (609, 608, 615, 614), (614, 615, 613, 612), (612, 613, 610, 611), (609, 614, 612, 611), (615, 608, 610, 613), (616, 617, 619, 618), (618, 619, 623, 622), (622, 623, 621, 620), (620, 621, 617, 616), (618, 622, 620, 616), (623, 619, 617, 621)])
_uv = me_cube_006.uv_layers.new(name='UVMap')
_uv.uv.foreach_set('vector', [0.4061, 0.0972, 0.4078, 0.0972, 0.4078, 0.154, 0.4061, 0.154, 0.4038, 0.09534, 0.4021, 0.09534, 0.4021, 0.0007514, 0.4038, 0.0007514, 0.4026, 0.0972, 0.4042, 0.0972, 0.4042, 0.154, 0.4026, 0.154, 0.4003, 0.09534, 0.3986, 0.09534, 0.3986, 0.0007514, 0.4003, 0.0007514, 0.3079, 0.0007514, 0.3079, 0.09534, 0.251, 0.09534, 0.251, 0.0007514, 0.3666, 0.0007514, 0.3666, 0.09534, 0.3098, 0.09534, 0.3098, 0.0007514, 0.3201, 0.0972, 0.3201, 0.1387, 0.3162, 0.1387, 0.3162, 0.0972, 0.3144, 0.0972, 0.3144, 0.1387, 0.3104, 0.1387, 0.3104, 0.0972, 0.3488, 0.0972, 0.3488, 0.1387, 0.3449, 0.1387, 0.3449, 0.0972, 0.2909, 0.0972, 0.2909, 0.1387, 0.287, 0.1387, 0.287, 0.0972, 0.4057, 0.09278, 0.4057, 0.0888, 0.4095, 0.0888, 0.4095, 0.09278, 0.4395, 0.0831, 0.4395, 0.07913, 0.4434, 0.07913, 0.4434, 0.0831, 0.4402, 0.1231, 0.4402, 0.1477, 0.4364, 0.1477, 0.4364, 0.1231, 0.3605, 0.1521, 0.3605, 0.1767, 0.3565, 0.1767, 0.3565, 0.1521, 0.3201, 0.1666, 0.3201, 0.1911, 0.3162, 0.1911, 0.3162, 0.1666, 0.4264, 0.05269, 0.4264, 0.07726, 0.4224, 0.07726, 0.4224, 0.05269, 0.428, 0.09136, 0.428, 0.09534, 0.4242, 0.09534, 0.4242, 0.09136, 0.4364, 0.0948, 0.4364, 0.09082, 0.4402, 0.09082, 0.4402, 0.0948, 0.4402, 0.09666, 0.4402, 0.1212, 0.4364, 0.1212, 0.4364, 0.09666, 0.4286, 0.0972, 0.4286, 0.1218, 0.4246, 0.1218, 0.4246, 0.0972, 0.3025, 0.1666, 0.3025, 0.1911, 0.2987, 0.1911, 0.2987, 0.1666, 0.4228, 0.1236, 0.4228, 0.1482, 0.4188, 0.1482, 0.4188, 0.1236, 0.4261, 0.08497, 0.4261, 0.08895, 0.4223, 0.08895, 0.4223, 0.08497, 0.4395, 0.08895, 0.4395, 0.08497, 0.4434, 0.08497, 0.4434, 0.08895, 0.3277, 0.1387, 0.3277, 0.0972, 0.3316, 0.0972, 0.3316, 0.1387, 0.3085, 0.0972, 0.3085, 0.1387, 0.3045, 0.1387, 0.3045, 0.0972, 0.3431, 0.0972, 0.3431, 0.1387, 0.3392, 0.1387, 0.3392, 0.0972, 0.2968, 0.0972, 0.2968, 0.1387, 0.2928, 0.1387, 0.2928, 0.0972, 0.4337, 0.0831, 0.4337, 0.07913, 0.4376, 0.07913, 0.4376, 0.0831, 0.4337, 0.08895, 0.4337, 0.08497, 0.4376, 0.08497, 0.4376, 0.08895, 0.4402, 0.1495, 0.4402, 0.1741, 0.4364, 0.1741, 0.4364, 0.1495, 0.3547, 0.1521, 0.3547, 0.1767, 0.3507, 0.1767, 0.3507, 0.1521, 0.2968, 0.1666, 0.2968, 0.1911, 0.2929, 0.1911, 0.2929, 0.1666, 0.4205, 0.05269, 0.4205, 0.07726, 0.4165, 0.07726, 0.4165, 0.05269, 0.4223, 0.0831, 0.4223, 0.07913, 0.4261, 0.07913, 0.4261, 0.0831, 0.4491, 0.07913, 0.4491, 0.0831, 0.4452, 0.0831, 0.4452, 0.07913, 0.3373, 0.1665, 0.3373, 0.1911, 0.3334, 0.1911, 0.3334, 0.1665, 0.4286, 0.1236, 0.4286, 0.1482, 0.4246, 0.1482, 0.4246, 0.1236, 0.3086, 0.1666, 0.3086, 0.1911, 0.3047, 0.1911, 0.3047, 0.1666, 0.4228, 0.0972, 0.4228, 0.1218, 0.4188, 0.1218, 0.4188, 0.0972, 0.4204, 0.08497, 0.4204, 0.08895, 0.4165, 0.08895, 0.4165, 0.08497, 0.446, 0.09082, 0.446, 0.0948, 0.4421, 0.0948, 0.4421, 0.09082, 0.3433, 0.1665, 0.3433, 0.1911, 0.3395, 0.1911, 0.3395, 0.1665, 0.4286, 0.1501, 0.4286, 0.1746, 0.4246, 0.1746, 0.4246, 0.1501, 0.285, 0.1666, 0.285, 0.1911, 0.2811, 0.1911, 0.2811, 0.1666, 0.4265, 0.0007514, 0.4265, 0.02532, 0.4225, 0.02532, 0.4225, 0.0007514, 0.4319, 0.08497, 0.4319, 0.08895, 0.428, 0.08895, 0.428, 0.08497, 0.428, 0.0831, 0.428, 0.07913, 0.4319, 0.07913, 0.4319, 0.0831, 0.2911, 0.1666, 0.2911, 0.1911, 0.2872, 0.1911, 0.2872, 0.1666, 0.4136, 0.1521, 0.4136, 0.1767, 0.4096, 0.1767, 0.4096, 0.1521, 0.3143, 0.1666, 0.3143, 0.1911, 0.3105, 0.1911, 0.3105, 0.1666, 0.4228, 0.1501, 0.4228, 0.1746, 0.4188, 0.1746, 0.4188, 0.1501, 0.4165, 0.09136, 0.4165, 0.09534, 0.4127, 0.09534, 0.4127, 0.09136, 0.4299, 0.09534, 0.4299, 0.09136, 0.4338, 0.09136, 0.4338, 0.09534, 0.4899, 0.09666, 0.4899, 0.1207, 0.4886, 0.1207, 0.4886, 0.09666, 0.4648, 0.1491, 0.4648, 0.1731, 0.4614, 0.1731, 0.4616, 0.149, 0.495, 0.06118, 0.495, 0.08525, 0.4939, 0.08525, 0.494, 0.06118, 0.3254, 0.1925, 0.3256, 0.2165, 0.3222, 0.2165, 0.3222, 0.1925, 0.3618, 0.2392, 0.3618, 0.236, 0.3628, 0.236, 0.3631, 0.2392, 0.2675, 0.2347, 0.2675, 0.2381, 0.2662, 0.2381, 0.2664, 0.2347, 0.4822, 0.1207, 0.4824, 0.09666, 0.4835, 0.09666, 0.4835, 0.1207, 0.3772, 0.1409, 0.3772, 0.165, 0.3731, 0.165, 0.3733, 0.141, 0.4203, 0.2024, 0.4203, 0.2264, 0.419, 0.2264, 0.4188, 0.2024, 0.4167, 0.02478, 0.4165, 0.0007514, 0.4206, 0.0007933, 0.4206, 0.02486, 0.4668, 0.09073, 0.4668, 0.09463, 0.4653, 0.09463, 0.4655, 0.09073, 0.4364, 0.2318, 0.4364, 0.2278, 0.4375, 0.2278, 0.4377, 0.2318, 0.2811, 0.243, 0.2812, 0.2189, 0.2824, 0.2189, 0.2824, 0.243, 0.4429, 0.07658, 0.4433, 0.05255, 0.4462, 0.05255, 0.4467, 0.07658, 0.4825, 0.02665, 0.4825, 0.05068, 0.4812, 0.05068, 0.4816, 0.02665, 0.4449, 0.199, 0.4455, 0.175, 0.4484, 0.175, 0.4487, 0.199, 0.4873, 0.2009, 0.4873, 0.2047, 0.4863, 0.2047, 0.486, 0.2009, 0.4628, 0.2378, 0.4628, 0.2407, 0.4617, 0.2407, 0.4614, 0.2378, 0.3334, 0.2429, 0.3336, 0.2189, 0.3347, 0.2189, 0.3347, 0.2429, 0.4099, 0.2026, 0.4096, 0.1786, 0.4133, 0.1786, 0.4133, 0.2026, 0.413, 0.2285, 0.413, 0.2045, 0.4143, 0.2045, 0.4145, 0.2285, 0.4542, 0.1231, 0.4542, 0.1471, 0.4506, 0.1472, 0.4508, 0.1231, 0.4858, 0.05318, 0.4858, 0.0566, 0.4843, 0.0566, 0.4845, 0.05318, 0.4026, 0.2373, 0.4026, 0.2337, 0.4038, 0.2337, 0.4039, 0.2373, 0.4618, 0.2249, 0.4614, 0.2009, 0.4631, 0.2009, 0.4631, 0.2249, 0.4343, 0.0972, 0.4345, 0.1212, 0.4305, 0.1212, 0.4305, 0.0972, 0.4873, 0.209, 0.4873, 0.233, 0.486, 0.233, 0.486, 0.209, 0.4324, 0.02665, 0.4324, 0.05068, 0.4283, 0.05068, 0.4286, 0.02665, 0.3631, 0.2304, 0.3631, 0.2342, 0.3618, 0.2342, 0.3618, 0.2304, 0.4531, 0.09073, 0.4531, 0.09475, 0.4514, 0.09475, 0.4518, 0.09073, 0.4874, 0.1378, 0.4874, 0.1618, 0.4861, 0.1618, 0.4861, 0.1378, 0.3652, 0.1786, 0.3652, 0.2026, 0.3618, 0.2026, 0.362, 0.1786, 0.4935, 0.209, 0.4935, 0.233, 0.4924, 0.233, 0.4925, 0.209, 0.4534, 0.1207, 0.4534, 0.09666, 0.4568, 0.0967, 0.4566, 0.1207, 0.4746, 0.2354, 0.4746, 0.2386, 0.4736, 0.2386, 0.4733, 0.2354, 0.4876, 0.1637, 0.4876, 0.1671, 0.4863, 0.1671, 0.4865, 0.1637, 0.4765, 0.2331, 0.4767, 0.209, 0.4778, 0.209, 0.4778, 0.2331, 0.2853, 0.1406, 0.2853, 0.1647, 0.2811, 0.1647, 0.2813, 0.1407, 0.4397, 0.2259, 0.4397, 0.2019, 0.441, 0.2019, 0.4412, 0.2259, 0.2989, 0.1646, 0.2987, 0.1406, 0.3029, 0.1406, 0.3029, 0.1647, 0.4596, 0.07913, 0.4596, 0.08313, 0.4581, 0.08313, 0.4583, 0.07913, 0.4628, 0.07913, 0.4628, 0.08332, 0.4617, 0.08332, 0.4615, 0.07913, 0.341, 0.2189, 0.3409, 0.2429, 0.3398, 0.2429, 0.3398, 0.2189, 0.4382, 0.0007514, 0.4377, 0.02478, 0.4348, 0.02478, 0.4343, 0.0007514, 0.2675, 0.2088, 0.2675, 0.2328, 0.2662, 0.2328, 0.2666, 0.2088, 0.3222, 0.1906, 0.3228, 0.1666, 0.3258, 0.1666, 0.3261, 0.1906, 0.4829, 0.2048, 0.483, 0.2009, 0.484, 0.2009, 0.4842, 0.2048, 0.4892, 0.172, 0.4892, 0.169, 0.4903, 0.169, 0.4906, 0.172, 0.3672, 0.2428, 0.3673, 0.2188, 0.3685, 0.2188, 0.3685, 0.2428, 0.4452, 0.1731, 0.4449, 0.149, 0.4487, 0.1491, 0.4487, 0.1731, 0.4041, 0.2078, 0.4041, 0.2318, 0.4028, 0.2318, 0.4026, 0.2078, 0.4487, 0.1231, 0.4487, 0.1471, 0.4449, 0.1472, 0.4452, 0.1231, 0.4203, 0.2283, 0.4203, 0.2318, 0.4188, 0.2318, 0.419, 0.2283, 0.4143, 0.2304, 0.4143, 0.2342, 0.4131, 0.2342, 0.413, 0.2304, 0.4318, 0.2008, 0.4322, 0.2248, 0.4305, 0.2248, 0.4305, 0.2008, 0.3433, 0.1406, 0.3436, 0.1646, 0.3395, 0.1646, 0.3395, 0.1406, 0.4876, 0.05068, 0.4876, 0.02665, 0.4889, 0.02665, 0.4889, 0.05068, 0.3376, 0.1406, 0.3376, 0.1646, 0.3334, 0.1646, 0.3337, 0.1406, 0.4259, 0.2283, 0.4259, 0.2322, 0.4246, 0.2322, 0.4246, 0.2283, 0.3791, 0.145, 0.3791, 0.1409, 0.3808, 0.1409, 0.3804, 0.145, 0.4857, 0.06118, 0.4857, 0.08521, 0.4844, 0.08521, 0.4844, 0.06118, 0.3488, 0.1929, 0.3488, 0.2169, 0.3455, 0.2169, 0.3457, 0.1928, 0.498, 0.02665, 0.498, 0.05071, 0.4969, 0.05071, 0.497, 0.02665, 0.4673, 0.09666, 0.4673, 0.1207, 0.464, 0.1207, 0.4642, 0.09667, 0.4902, 0.1309, 0.4902, 0.1341, 0.4892, 0.1341, 0.4889, 0.1309, 0.4875, 0.09042, 0.4875, 0.08708, 0.4888, 0.08708, 0.4886, 0.09042, 0.4746, 0.2095, 0.4744, 0.2336, 0.4733, 0.2336, 0.4733, 0.2095, 0.3857, 0.1559, 0.3857, 0.18, 0.3817, 0.18, 0.3819, 0.156, 0.3633, 0.2045, 0.3633, 0.2285, 0.362, 0.2285, 0.3618, 0.2045, 0.3937, 0.18, 0.3936, 0.1559, 0.3976, 0.156, 0.3976, 0.18, 0.4807, 0.1309, 0.4807, 0.1348, 0.4792, 0.1348, 0.4794, 0.1309, 0.4825, 0.05254, 0.4825, 0.0566, 0.4813, 0.0566, 0.4812, 0.05254, 0.311, 0.219, 0.3109, 0.243, 0.3098, 0.243, 0.3098, 0.2189, 0.4342, 0.1749, 0.4338, 0.1989, 0.431, 0.1989, 0.4305, 0.1749, 0.3949, 0.2078, 0.3949, 0.2318, 0.3936, 0.2318, 0.394, 0.2078, 0.4246, 0.2005, 0.4252, 0.1765, 0.4281, 0.1765, 0.4284, 0.2005, 0.3162, 0.237, 0.3163, 0.2332, 0.3173, 0.2333, 0.3175, 0.237, 0.2997, 0.2379, 0.2997, 0.2407, 0.2986, 0.2407, 0.2983, 0.2379, 0.3282, 0.2428, 0.3283, 0.2188, 0.3295, 0.2188, 0.3295, 0.2428, 0.4028, 0.2059, 0.4026, 0.1818, 0.4062, 0.1819, 0.4062, 0.2059, 0.3522, 0.2045, 0.3522, 0.2285, 0.3509, 0.2285, 0.3507, 0.2045, 0.3853, 0.1819, 0.3853, 0.2059, 0.3817, 0.206, 0.3819, 0.1819, 0.2998, 0.2326, 0.2998, 0.236, 0.2983, 0.236, 0.2985, 0.2326, 0.4188, 0.2373, 0.4188, 0.2337, 0.42, 0.2337, 0.4201, 0.2373, 0.4616, 0.0007514, 0.462, 0.02478, 0.4603, 0.02478, 0.4603, 0.0007514, 0.4345, 0.05068, 0.4342, 0.02665, 0.4382, 0.02665, 0.4382, 0.05068, 0.3222, 0.2424, 0.3222, 0.2184, 0.3235, 0.2184, 0.3235, 0.2424, 0.4345, 0.1231, 0.4345, 0.1471, 0.4305, 0.1471, 0.4307, 0.1231, 0.3576, 0.2304, 0.3576, 0.2342, 0.3563, 0.2342, 0.3563, 0.2304, 0.4562, 0.07913, 0.4562, 0.08313, 0.4545, 0.08313, 0.4549, 0.07913, 0.4859, 0.0007514, 0.4859, 0.02478, 0.4846, 0.02478, 0.4846, 0.0007514, 0.3099, 0.217, 0.3098, 0.193, 0.313, 0.193, 0.313, 0.2171, 0.498, 0.06118, 0.498, 0.08524, 0.4968, 0.08524, 0.497, 0.06118, 0.2961, 0.193, 0.2961, 0.2171, 0.2929, 0.2171, 0.293, 0.193, 0.4905, 0.2009, 0.4905, 0.204, 0.4895, 0.204, 0.4892, 0.2009, 0.4005, 0.2356, 0.4005, 0.2388, 0.3992, 0.2388, 0.3994, 0.2356, 0.4893, 0.199, 0.4893, 0.175, 0.4906, 0.175, 0.4906, 0.199, 0.4563, 0.1472, 0.4561, 0.1231, 0.4595, 0.1231, 0.4595, 0.1472, 0.4939, 0.05071, 0.4939, 0.02665, 0.495, 0.02665, 0.4949, 0.05071, 0.4627, 0.05258, 0.4629, 0.07665, 0.4595, 0.07665, 0.4595, 0.05262, 0.352, 0.236, 0.352, 0.2392, 0.351, 0.2392, 0.3507, 0.236, 0.3949, 0.2337, 0.3949, 0.2371, 0.3936, 0.2371, 0.3937, 0.2337, 0.4829, 0.199, 0.4831, 0.175, 0.4842, 0.175, 0.4842, 0.199, 0.3264, 0.1406, 0.3264, 0.1647, 0.3222, 0.1647, 0.3224, 0.1407, 0.4761, 0.0007514, 0.4761, 0.02478, 0.4748, 0.02478, 0.4746, 0.0007514, 0.2874, 0.1646, 0.2872, 0.1406, 0.2913, 0.1406, 0.2913, 0.1647, 0.4601, 0.09073, 0.4601, 0.09468, 0.4586, 0.09468, 0.4588, 0.09073, 0.4518, 0.2268, 0.4518, 0.2309, 0.4507, 0.2309, 0.4505, 0.2268, 0.3129, 0.2429, 0.313, 0.2189, 0.3142, 0.2189, 0.3142, 0.243, 0.371, 0.167, 0.3706, 0.191, 0.3677, 0.191, 0.3672, 0.167, 0.3831, 0.2078, 0.3831, 0.2319, 0.3817, 0.2319, 0.3821, 0.2078, 0.44, 0.02478, 0.4406, 0.0007514, 0.4435, 0.0007661, 0.4438, 0.02478, 0.4854, 0.1264, 0.4855, 0.1226, 0.4865, 0.1226, 0.4867, 0.1264, 0.468, 0.2376, 0.468, 0.2405, 0.4669, 0.2405, 0.4666, 0.2376, 0.4829, 0.1618, 0.483, 0.1378, 0.4842, 0.1378, 0.4842, 0.1618, 0.3509, 0.2026, 0.3507, 0.1786, 0.3544, 0.1786, 0.3544, 0.2026, 0.4096, 0.2285, 0.4096, 0.2045, 0.4109, 0.2045, 0.4111, 0.2285, 0.4523, 0.02665, 0.4523, 0.05068, 0.4486, 0.05072, 0.4488, 0.02668, 0.4844, 0.1637, 0.4844, 0.1672, 0.4829, 0.1672, 0.4831, 0.1637, 0.487, 0.1309, 0.487, 0.1347, 0.4858, 0.1347, 0.4857, 0.1309, 0.3629, 0.1762, 0.3625, 0.1521, 0.3642, 0.1521, 0.3642, 0.1762, 0.2724, 0.181, 0.2721, 0.157, 0.2762, 0.157, 0.2762, 0.181, 0.47, 0.2358, 0.47, 0.2117, 0.4713, 0.2117, 0.4713, 0.2358, 0.4324, 0.0007514, 0.4324, 0.02478, 0.4283, 0.02478, 0.4286, 0.0007514, 0.4825, 0.1348, 0.4825, 0.1309, 0.4838, 0.1309, 0.4838, 0.1348, 0.4496, 0.09073, 0.4496, 0.0948, 0.4479, 0.0948, 0.4483, 0.09073, 0.492, 0.02665, 0.492, 0.05068, 0.4907, 0.05068, 0.4907, 0.02665, 0.3367, 0.193, 0.3367, 0.217, 0.3334, 0.217, 0.3335, 0.1929, 0.496, 0.09666, 0.496, 0.1207, 0.4949, 0.1207, 0.495, 0.09666, 0.2904, 0.193, 0.2904, 0.2171, 0.2872, 0.2171, 0.2873, 0.193, 0.4143, 0.236, 0.4143, 0.2392, 0.4133, 0.2392, 0.413, 0.236, 0.2788, 0.2352, 0.2788, 0.2384, 0.2775, 0.2384, 0.2777, 0.2352, 0.4147, 0.08694, 0.4139, 0.08694, 0.4139, 0.0007514, 0.4147, 0.0007514, 0.4066, 0.0007514, 0.4066, 0.08694, 0.4057, 0.08694, 0.4057, 0.0007514, 0.2903, 0.2189, 0.291, 0.2189, 0.291, 0.2199, 0.2903, 0.2199, 0.4095, 0.0007514, 0.4095, 0.08694, 0.4085, 0.08694, 0.4085, 0.0007514, 0.4113, 0.0007514, 0.4121, 0.0007514, 0.4121, 0.08694, 0.4113, 0.08694, 0.2903, 0.2218, 0.291, 0.2218, 0.291, 0.2227, 0.2903, 0.2227, 0.4007, 0.2025, 0.4, 0.2025, 0.4, 0.1521, 0.4007, 0.1521, 0.3464, 0.1406, 0.3464, 0.191, 0.3455, 0.191, 0.3455, 0.1406, 0.296, 0.2218, 0.2968, 0.2218, 0.2968, 0.2227, 0.296, 0.2227, 0.4411, 0.02665, 0.4411, 0.07703, 0.4401, 0.07703, 0.4401, 0.02665, 0.4155, 0.1521, 0.4162, 0.1521, 0.4162, 0.2025, 0.4155, 0.2025, 0.3798, 0.1538, 0.3791, 0.1538, 0.3791, 0.1528, 0.3798, 0.1528, 0.2628, 0.1582, 0.2635, 0.1582, 0.2635, 0.2086, 0.2628, 0.2086, 0.4431, 0.1231, 0.4431, 0.1735, 0.4421, 0.1735, 0.4421, 0.1231, 0.2903, 0.2246, 0.291, 0.2246, 0.291, 0.2256, 0.2903, 0.2256, 0.3292, 0.1406, 0.3292, 0.191, 0.3282, 0.191, 0.3282, 0.1406, 0.2781, 0.157, 0.2788, 0.157, 0.2788, 0.2074, 0.2781, 0.2074, 0.2968, 0.2199, 0.296, 0.2199, 0.296, 0.2189, 0.2968, 0.2189, 0.3731, 0.2427, 0.3731, 0.2187, 0.3744, 0.2187, 0.3744, 0.2427, 0.3316, 0.1929, 0.3316, 0.2169, 0.3282, 0.2169, 0.3285, 0.1928, 0.4965, 0.1378, 0.4965, 0.1619, 0.4954, 0.1619, 0.4955, 0.1378, 0.3765, 0.1928, 0.3765, 0.2168, 0.3731, 0.2168, 0.3734, 0.1928, 0.2628, 0.2395, 0.2628, 0.2364, 0.2638, 0.2364, 0.2641, 0.2395, 0.2734, 0.2347, 0.2734, 0.238, 0.2721, 0.238, 0.2723, 0.2347, 0.481, 0.209, 0.4808, 0.233, 0.4797, 0.233, 0.4797, 0.209, 0.4066, 0.1559, 0.4066, 0.1799, 0.4026, 0.18, 0.4028, 0.1559, 0.4007, 0.2044, 0.4007, 0.2284, 0.3994, 0.2284, 0.3992, 0.2044, 0.3878, 0.18, 0.3876, 0.1559, 0.3917, 0.156, 0.3917, 0.18, 0.4614, 0.2307, 0.4614, 0.2268, 0.4629, 0.2268, 0.4627, 0.2307, 0.441, 0.2278, 0.441, 0.2318, 0.4399, 0.2318, 0.4397, 0.2278, 0.2884, 0.219, 0.2883, 0.243, 0.2872, 0.243, 0.2872, 0.2189, 0.4495, 0.0007514, 0.449, 0.02478, 0.4462, 0.02478, 0.4457, 0.0007514, 0.389, 0.2078, 0.389, 0.2319, 0.3876, 0.2319, 0.388, 0.2078, 0.4188, 0.2005, 0.4194, 0.1765, 0.4222, 0.1765, 0.4225, 0.2005, 0.4874, 0.169, 0.4874, 0.1728, 0.4864, 0.1728, 0.4861, 0.1691, 0.3794, 0.2382, 0.3794, 0.2411, 0.3783, 0.2411, 0.378, 0.2382, 0.3366, 0.2429, 0.3367, 0.2189, 0.3379, 0.2189, 0.3379, 0.2429, 0.4508, 0.1731, 0.4506, 0.149, 0.4542, 0.1491, 0.4542, 0.1731, 0.3578, 0.2045, 0.3578, 0.2285, 0.3565, 0.2285, 0.3563, 0.2045, 0.3913, 0.1819, 0.3913, 0.2059, 0.3876, 0.206, 0.3879, 0.1819, 0.4614, 0.2359, 0.4614, 0.2325, 0.4629, 0.2325, 0.4627, 0.2359, 0.4397, 0.2373, 0.4397, 0.2337, 0.4409, 0.2337, 0.441, 0.2373, 0.4518, 0.2009, 0.4522, 0.2249, 0.4505, 0.2249, 0.4505, 0.2009, 0.4379, 0.05269, 0.4382, 0.07673, 0.4342, 0.07673, 0.4342, 0.05269, 0.2628, 0.2345, 0.2628, 0.2105, 0.2641, 0.2105, 0.2641, 0.2345, 0.4345, 0.149, 0.4345, 0.173, 0.4305, 0.173, 0.4307, 0.149, 0.3507, 0.2342, 0.3507, 0.2304, 0.352, 0.2304, 0.352, 0.2342, 0.4567, 0.09073, 0.4567, 0.09473, 0.455, 0.09473, 0.4554, 0.09073, 0.4917, 0.1207, 0.4917, 0.09666, 0.493, 0.09666, 0.493, 0.1207, 0.2812, 0.217, 0.2811, 0.193, 0.2843, 0.193, 0.2843, 0.2171, 0.4965, 0.175, 0.4965, 0.199, 0.4954, 0.199, 0.4955, 0.175, 0.3079, 0.193, 0.3079, 0.2171, 0.3047, 0.2171, 0.3047, 0.193, 0.4885, 0.1257, 0.4885, 0.1226, 0.4895, 0.1226, 0.4898, 0.1257, 0.4109, 0.2357, 0.4109, 0.2389, 0.4096, 0.2389, 0.4098, 0.2357, 0.2582, 0.21, 0.2582, 0.234, 0.2569, 0.234, 0.2569, 0.21, 0.4621, 0.0967, 0.4621, 0.1207, 0.4587, 0.1207, 0.4589, 0.09666, 0.4924, 0.199, 0.4924, 0.175, 0.4935, 0.175, 0.4934, 0.199, 0.4629, 0.02665, 0.4629, 0.05071, 0.4595, 0.05068, 0.4597, 0.02665, 0.2523, 0.2359, 0.2523, 0.2391, 0.2513, 0.2391, 0.251, 0.2359, 0.4364, 0.2371, 0.4364, 0.2337, 0.4377, 0.2337, 0.4375, 0.2371, 0.4829, 0.233, 0.4831, 0.209, 0.4842, 0.209, 0.4842, 0.233, 0.3204, 0.1406, 0.3204, 0.1647, 0.3162, 0.1647, 0.3164, 0.1407, 0.4379, 0.2019, 0.4379, 0.2259, 0.4366, 0.2259, 0.4364, 0.2019, 0.3049, 0.1646, 0.3047, 0.1406, 0.3089, 0.1406, 0.3089, 0.1647, 0.4634, 0.09073, 0.4634, 0.09468, 0.4619, 0.09468, 0.4621, 0.09073, 0.47, 0.0905, 0.47, 0.09463, 0.4688, 0.09463, 0.4687, 0.0905, 0.3047, 0.2429, 0.3049, 0.2189, 0.306, 0.2189, 0.306, 0.243, 0.3731, 0.1909, 0.3736, 0.1669, 0.3765, 0.1669, 0.377, 0.1909, 0.2735, 0.2088, 0.2735, 0.2328, 0.2721, 0.2328, 0.2725, 0.2088, 0.4421, 0.1207, 0.4427, 0.09666, 0.4456, 0.09667, 0.4459, 0.1207, 0.4856, 0.08708, 0.4856, 0.0909, 0.4847, 0.0909, 0.4844, 0.08711, 0.4908, 0.1642, 0.4908, 0.1671, 0.4897, 0.1671, 0.4895, 0.1642, 0.251, 0.234, 0.2511, 0.21, 0.2523, 0.21, 0.2523, 0.234, 0.4488, 0.07662, 0.4486, 0.05258, 0.4523, 0.05262, 0.4523, 0.07665, 0.4059, 0.2318, 0.4059, 0.2078, 0.4072, 0.2078, 0.4074, 0.2318, 0.4515, 0.09666, 0.4515, 0.1207, 0.4478, 0.1207, 0.448, 0.0967, 0.3992, 0.2337, 0.3992, 0.2303, 0.4007, 0.2303, 0.4005, 0.2337, 0.378, 0.2363, 0.378, 0.2326, 0.3792, 0.2326, 0.3793, 0.2363, 0.4572, 0.02478, 0.4568, 0.0007514, 0.4585, 0.0007514, 0.4585, 0.02478, 0.27, 0.157, 0.2702, 0.181, 0.2662, 0.181, 0.2662, 0.157, 0.4922, 0.0007514, 0.4922, 0.02478, 0.4909, 0.02478, 0.4909, 0.0007514, 0.4282, 0.07672, 0.4282, 0.05269, 0.4323, 0.0527, 0.4321, 0.07672, 0.4835, 0.1226, 0.4835, 0.1264, 0.4822, 0.1264, 0.4822, 0.1226, 0.3791, 0.151, 0.3791, 0.1469, 0.3808, 0.1469, 0.3804, 0.151, 0.4844, 0.05068, 0.4844, 0.02665, 0.4857, 0.02665, 0.4857, 0.05068, 0.3704, 0.1929, 0.3704, 0.2169, 0.3672, 0.2169, 0.3673, 0.1929, 0.4965, 0.209, 0.4965, 0.233, 0.4954, 0.233, 0.4955, 0.209, 0.3427, 0.1929, 0.3427, 0.217, 0.3395, 0.217, 0.3395, 0.193, 0.2569, 0.2391, 0.2569, 0.2359, 0.2579, 0.2359, 0.2582, 0.2391, 0.4877, 0.05642, 0.4877, 0.05318, 0.489, 0.05318, 0.4888, 0.05642, 0.4979, 0.09666, 0.4987, 0.09666, 0.4987, 0.1192, 0.4979, 0.1192, 0.3176, 0.2242, 0.3163, 0.2254, 0.3162, 0.1943, 0.3176, 0.193, 0.4975, 0.0233, 0.4967, 0.0233, 0.4967, 0.0007514, 0.4975, 0.0007514, 0.2987, 0.193, 0.3, 0.1942, 0.3, 0.2254, 0.2987, 0.2241, 0.2609, 0.2396, 0.2601, 0.2396, 0.2601, 0.2378, 0.2609, 0.2378, 0.3916, 0.2381, 0.3909, 0.2381, 0.3909, 0.2362, 0.3916, 0.2362, 0.4339, 0.2488, 0.4331, 0.2488, 0.4331, 0.2267, 0.4339, 0.2267, 0.4811, 0.1687, 0.4798, 0.1699, 0.4797, 0.1391, 0.4811, 0.1378, 0.4449, 0.2268, 0.4457, 0.2268, 0.4457, 0.2489, 0.4449, 0.2489, 0.4812, 0.06118, 0.4825, 0.06242, 0.4825, 0.0933, 0.4812, 0.09199, 0.4196, 0.241, 0.4188, 0.241, 0.4188, 0.2392, 0.4196, 0.2392, 0.4595, 0.2286, 0.4587, 0.2286, 0.4587, 0.2268, 0.4595, 0.2268, 0.3194, 0.193, 0.3202, 0.193, 0.3202, 0.2197, 0.3194, 0.2197, 0.4662, 0.06095, 0.4648, 0.06207, 0.4648, 0.02782, 0.4662, 0.02665, 0.3019, 0.193, 0.3027, 0.193, 0.3027, 0.2197, 0.3019, 0.2197, 0.3699, 0.1037, 0.3713, 0.1049, 0.3699, 0.1392, 0.3685, 0.1379, 0.3962, 0.239, 0.397, 0.239, 0.397, 0.2408, 0.3962, 0.2408, 0.4278, 0.232, 0.4286, 0.232, 0.4286, 0.2339, 0.4278, 0.2339, 0.3262, 0.2443, 0.3254, 0.2443, 0.3254, 0.2184, 0.3262, 0.2184, 0.4728, 0.06034, 0.4715, 0.06148, 0.4714, 0.02785, 0.4728, 0.02665, 0.3704, 0.2188, 0.3711, 0.2188, 0.3711, 0.2447, 0.3704, 0.2447, 0.3792, 0.1037, 0.3805, 0.1049, 0.3792, 0.1386, 0.3778, 0.1373, 0.4905, 0.09229, 0.4913, 0.09229, 0.4913, 0.09407, 0.4905, 0.09407, 0.4286, 0.2376, 0.4278, 0.2376, 0.4278, 0.2358, 0.4286, 0.2358, 0.4991, 0.2312, 0.4983, 0.2312, 0.4983, 0.209, 0.4991, 0.209, 0.4793, 0.09214, 0.478, 0.09339, 0.4779, 0.06248, 0.4793, 0.06118, 0.4992, 0.1972, 0.4984, 0.1972, 0.4984, 0.175, 0.4992, 0.175, 0.478, 0.02665, 0.4793, 0.02789, 0.4793, 0.05886, 0.4779, 0.05755, 0.4914, 0.08886, 0.4907, 0.08886, 0.4907, 0.08708, 0.4914, 0.08708, 0.4718, 0.09276, 0.4726, 0.09276, 0.4726, 0.09463, 0.4718, 0.09463, 0.4421, 0.1753, 0.4429, 0.1753, 0.4429, 0.1982, 0.4421, 0.1982, 0.4746, 0.1692, 0.4733, 0.1705, 0.4733, 0.1391, 0.4746, 0.1378, 0.3788, 0.1669, 0.3796, 0.1669, 0.3796, 0.1898, 0.3788, 0.1898, 0.4733, 0.175, 0.4746, 0.1762, 0.4746, 0.2076, 0.4733, 0.2064, 0.4587, 0.238, 0.4595, 0.238, 0.4595, 0.2398, 0.4587, 0.2398, 0.2694, 0.2366, 0.2702, 0.2366, 0.2702, 0.2385, 0.2694, 0.2385, 0.2601, 0.21, 0.2609, 0.21, 0.2609, 0.236, 0.2601, 0.236, 0.4714, 0.2087, 0.47, 0.2099, 0.47, 0.1762, 0.4714, 0.175, 0.255, 0.236, 0.2542, 0.236, 0.2542, 0.21, 0.255, 0.21, 0.4695, 0.06154, 0.4681, 0.0604, 0.4681, 0.02665, 0.4695, 0.02784, 0.3943, 0.2408, 0.3936, 0.2408, 0.3936, 0.239, 0.3943, 0.239, 0.4278, 0.2283, 0.4286, 0.2283, 0.4286, 0.2302, 0.4278, 0.2302, 0.4727, 0.09047, 0.4719, 0.09047, 0.4719, 0.06393, 0.4727, 0.06393, 0.4681, 0.172, 0.4667, 0.1731, 0.4666, 0.139, 0.4681, 0.1378, 0.3909, 0.2078, 0.3916, 0.2078, 0.3916, 0.2344, 0.3909, 0.2344, 0.3745, 0.139, 0.3731, 0.1379, 0.3745, 0.1037, 0.3759, 0.1049, 0.317, 0.2406, 0.3162, 0.2406, 0.3162, 0.2389, 0.317, 0.2389, 0.4219, 0.2337, 0.4227, 0.2337, 0.4227, 0.2355, 0.4219, 0.2355, 0.4561, 0.2268, 0.4569, 0.2268, 0.4569, 0.2489, 0.4561, 0.2489, 0.4811, 0.2058, 0.4798, 0.2071, 0.4797, 0.1763, 0.4811, 0.175, 0.4484, 0.2489, 0.4476, 0.2489, 0.4476, 0.2268, 0.4484, 0.2268, 0.4791, 0.09666, 0.4804, 0.09791, 0.4804, 0.1288, 0.479, 0.1275, 0.255, 0.2396, 0.2542, 0.2396, 0.2542, 0.2378, 0.255, 0.2378, 0.4587, 0.2342, 0.4595, 0.2342, 0.4595, 0.2361, 0.4587, 0.2361, 0.3027, 0.2441, 0.3019, 0.2441, 0.3019, 0.2216, 0.3027, 0.2216, 0.4761, 0.09236, 0.4748, 0.0936, 0.4747, 0.06247, 0.4761, 0.06118, 0.4941, 0.0007514, 0.4949, 0.0007514, 0.4949, 0.0233, 0.4941, 0.0233, 0.4759, 0.09666, 0.4772, 0.0979, 0.4772, 0.1291, 0.4758, 0.1278, 0.3884, 0.2408, 0.3876, 0.2408, 0.3876, 0.239, 0.3884, 0.239, 0.4629, 0.08728, 0.4621, 0.08728, 0.4621, 0.08541, 0.4629, 0.08541, 0.4233, 0.0501, 0.4225, 0.0501, 0.4225, 0.02719, 0.4233, 0.02719, 0.3797, 0.2242, 0.3784, 0.2254, 0.3784, 0.194, 0.3797, 0.1928, 0.4251, 0.02719, 0.4259, 0.02719, 0.4259, 0.05009, 0.4251, 0.05009, 0.4748, 0.02665, 0.4761, 0.02787, 0.4761, 0.05931, 0.4747, 0.05803, 0.3825, 0.2408, 0.3817, 0.2408, 0.3817, 0.239, 0.3825, 0.239, 0.3981, 0.154, 0.3973, 0.154, 0.3973, 0.1521, 0.3981, 0.1521, 0.4305, 0.2267, 0.4313, 0.2267, 0.4313, 0.2489, 0.4305, 0.2489, 0.4779, 0.1688, 0.4766, 0.17, 0.4765, 0.1391, 0.4779, 0.1378, 0.4992, 0.16, 0.4984, 0.16, 0.4984, 0.1378, 0.4992, 0.1378, 0.4766, 0.175, 0.4778, 0.1762, 0.4778, 0.2072, 0.4765, 0.2059, 0.4219, 0.2374, 0.4227, 0.2374, 0.4227, 0.2392, 0.4219, 0.2392, 0.4844, 0.09277, 0.4851, 0.09277, 0.4851, 0.09464, 0.4844, 0.09464, 0.3797, 0.2273, 0.3797, 0.2307, 0.378, 0.2307, 0.3784, 0.2273, 0.4602, 0.08541, 0.4602, 0.08886, 0.4586, 0.08886, 0.459, 0.08541, 0.4576, 0.02665, 0.4576, 0.05068, 0.4542, 0.05068, 0.4544, 0.02665, 0.4778, 0.235, 0.4778, 0.2382, 0.4765, 0.2382, 0.4765, 0.235, 0.4576, 0.05258, 0.4576, 0.07661, 0.4542, 0.07661, 0.4544, 0.05258, 0.4873, 0.2348, 0.4873, 0.2381, 0.486, 0.2381, 0.486, 0.2348, 0.2602, 0.1841, 0.2604, 0.2081, 0.2569, 0.2081, 0.2569, 0.1841, 0.4563, 0.199, 0.4561, 0.175, 0.4595, 0.175, 0.4595, 0.199, 0.4453, 0.2249, 0.4449, 0.2009, 0.4466, 0.2009, 0.4466, 0.2249, 0.4565, 0.2249, 0.4561, 0.2009, 0.4578, 0.2009, 0.4578, 0.2249, 0.4666, 0.2358, 0.4666, 0.2117, 0.4679, 0.2117, 0.4679, 0.2358, 0.4867, 0.09666, 0.4867, 0.1207, 0.4854, 0.1207, 0.4854, 0.09666, 0.4007, 0.1503, 0.3986, 0.1503, 0.3986, 0.0972, 0.4007, 0.0972, 0.2734, 0.1255, 0.2792, 0.1267, 0.2792, 0.1551, 0.2725, 0.1537, 0.3908, 0.04817, 0.3968, 0.04804, 0.3968, 0.09534, 0.3911, 0.09914, 0.2581, 0.1262, 0.2643, 0.127, 0.2643, 0.1554, 0.2577, 0.1562, 0.3747, 0.05303, 0.3697, 0.05228, 0.3708, 0.004999, 0.3752, 0.001979, 0.2749, 0.09792, 0.2792, 0.09835, 0.2792, 0.1267, 0.2734, 0.1255, 0.3751, 0.1018, 0.3685, 0.09955, 0.3697, 0.05228, 0.3747, 0.05303, 0.39, 0.002195, 0.3968, 0.0007514, 0.3968, 0.04804, 0.3908, 0.04817, 0.2586, 0.0972, 0.2643, 0.09856, 0.2643, 0.127, 0.2581, 0.1262, 0.2525, 0.09797, 0.2586, 0.0972, 0.2581, 0.1262, 0.2523, 0.1258, 0.3837, 0.004427, 0.39, 0.002195, 0.3908, 0.04817, 0.385, 0.04698, 0.3818, 0.09969, 0.3751, 0.1018, 0.3747, 0.05303, 0.381, 0.05429, 0.2684, 0.0972, 0.2749, 0.09792, 0.2734, 0.1255, 0.2683, 0.1253, 0.381, 0.05429, 0.3747, 0.05303, 0.3752, 0.001979, 0.3818, 0.0007514, 0.2523, 0.1258, 0.2581, 0.1262, 0.2577, 0.1562, 0.251, 0.1563, 0.385, 0.04698, 0.3908, 0.04817, 0.3911, 0.09914, 0.385, 0.09702, 0.2683, 0.1253, 0.2734, 0.1255, 0.2725, 0.1537, 0.2662, 0.1519, 0.4861, 0.199, 0.4861, 0.175, 0.4874, 0.175, 0.4874, 0.199, 0.4616, 0.1472, 0.4614, 0.1231, 0.4647, 0.1231, 0.4647, 0.1472, 0.4935, 0.1378, 0.4935, 0.1619, 0.4924, 0.1619, 0.4925, 0.1378, 0.4648, 0.175, 0.4648, 0.199, 0.4614, 0.199, 0.4616, 0.175, 0.3576, 0.236, 0.3576, 0.2392, 0.3565, 0.2392, 0.3563, 0.236, 0.4259, 0.234, 0.4259, 0.2374, 0.4246, 0.2374, 0.4248, 0.234, 0.2775, 0.2333, 0.2777, 0.2093, 0.2788, 0.2093, 0.2788, 0.2333, 0.3713, 0.141, 0.3713, 0.1651, 0.3672, 0.1651, 0.3674, 0.1411, 0.4246, 0.2264, 0.4246, 0.2024, 0.4259, 0.2024, 0.4261, 0.2264, 0.4167, 0.05076, 0.4165, 0.02672, 0.4206, 0.02676, 0.4206, 0.05083, 0.4773, 0.1309, 0.4773, 0.1348, 0.4758, 0.1348, 0.476, 0.1309, 0.3162, 0.2314, 0.3162, 0.2273, 0.3173, 0.2273, 0.3175, 0.2314, 0.2942, 0.219, 0.294, 0.243, 0.2929, 0.243, 0.2929, 0.2189, 0.4467, 0.02665, 0.4463, 0.05068, 0.4434, 0.05068, 0.4429, 0.02665, 0.4827, 0.0007514, 0.4827, 0.02478, 0.4813, 0.02478, 0.4818, 0.0007514, 0.4364, 0.2, 0.4369, 0.176, 0.4398, 0.176, 0.4401, 0.2, 0.4518, 0.2328, 0.4518, 0.2366, 0.4508, 0.2366, 0.4505, 0.2328, 0.4713, 0.2376, 0.4713, 0.2405, 0.4702, 0.2405, 0.47, 0.2376, 0.3455, 0.2428, 0.3456, 0.2188, 0.3468, 0.2188, 0.3468, 0.2428, 0.4508, 0.199, 0.4505, 0.175, 0.4542, 0.175, 0.4542, 0.199, 0.4795, 0.0007514, 0.4795, 0.02478, 0.4782, 0.02478, 0.478, 0.0007514, 0.3599, 0.1786, 0.3599, 0.2026, 0.3563, 0.2026, 0.3565, 0.1786, 0.4111, 0.2304, 0.4111, 0.2338, 0.4096, 0.2338, 0.4098, 0.2304, 0.4072, 0.2337, 0.4072, 0.2373, 0.406, 0.2373, 0.4059, 0.2337, 0.4723, 0.0007514, 0.4727, 0.02478, 0.471, 0.02478, 0.471, 0.0007514, 0.2607, 0.1582, 0.2609, 0.1822, 0.2569, 0.1822, 0.2569, 0.1582, 0.4892, 0.233, 0.4892, 0.209, 0.4905, 0.209, 0.4905, 0.233, 0.255, 0.1582, 0.255, 0.1822, 0.251, 0.1822, 0.2512, 0.1582, 0.4829, 0.1728, 0.4829, 0.169, 0.4842, 0.169, 0.4842, 0.1728, 0.4527, 0.07913, 0.4527, 0.08315, 0.451, 0.08315, 0.4514, 0.07913, 0.4562, 0.08502, 0.4562, 0.08847, 0.4545, 0.08847, 0.4549, 0.08502, 0.3, 0.2273, 0.3, 0.2307, 0.2983, 0.2307, 0.2987, 0.2273, 0.2696, 0.1829, 0.2696, 0.2069, 0.2662, 0.2069, 0.2664, 0.1829, 0.481, 0.2349, 0.481, 0.2381, 0.4797, 0.2381, 0.4797, 0.2349, 0.2756, 0.1829, 0.2756, 0.2069, 0.2721, 0.2069, 0.2723, 0.1829, 0.4842, 0.2349, 0.4842, 0.2381, 0.4829, 0.2381, 0.4829, 0.2349, 0.4593, 0.149, 0.4595, 0.1731, 0.4561, 0.1731, 0.4561, 0.149, 0.2543, 0.1841, 0.2545, 0.2081, 0.251, 0.2081, 0.251, 0.1841, 0.4661, 0.06393, 0.4665, 0.08796, 0.4648, 0.08796, 0.4648, 0.06393, 0.4652, 0.0007514, 0.4656, 0.02478, 0.4639, 0.02478, 0.4639, 0.0007514, 0.492, 0.06118, 0.492, 0.08521, 0.4907, 0.08521, 0.4907, 0.06118, 0.4875, 0.08521, 0.4875, 0.06118, 0.4888, 0.06118, 0.4888, 0.08521, 0.3194, 0.2216, 0.3202, 0.2216, 0.3202, 0.2474, 0.3194, 0.2474, 0.4739, 0.1303, 0.4726, 0.1315, 0.4725, 0.09786, 0.4739, 0.09666, 0.285, 0.2448, 0.2842, 0.2448, 0.2842, 0.2189, 0.285, 0.2189, 0.4713, 0.1726, 0.47, 0.1715, 0.47, 0.1378, 0.4714, 0.139, 0.4364, 0.239, 0.4371, 0.239, 0.4371, 0.2408, 0.4364, 0.2408, 0.4587, 0.2305, 0.4595, 0.2305, 0.4595, 0.2324, 0.4587, 0.2324, 0.3857, 0.2338, 0.3849, 0.2338, 0.3849, 0.2078, 0.3857, 0.2078, 0.4681, 0.2087, 0.4667, 0.2099, 0.4666, 0.1762, 0.4681, 0.175, 0.2694, 0.2088, 0.2702, 0.2088, 0.2702, 0.2348, 0.2694, 0.2348, 0.4692, 0.09666, 0.4706, 0.0978, 0.4706, 0.1315, 0.4692, 0.1304, 0.4892, 0.2388, 0.49, 0.2388, 0.49, 0.2406, 0.4892, 0.2406, 0.3849, 0.2357, 0.3857, 0.2357, 0.3857, 0.2376, 0.3849, 0.2376, 0.4679, 0.02478, 0.4675, 0.0007514, 0.4692, 0.0007514, 0.4692, 0.02478, 0.4547, 0.0007514, 0.4549, 0.02478, 0.4513, 0.02478, 0.4513, 0.0007514, 0.4893, 0.1618, 0.4893, 0.1378, 0.4906, 0.1378, 0.4906, 0.1618, 0.3143, 0.1406, 0.3143, 0.1646, 0.3107, 0.1646, 0.3109, 0.1406, 0.383, 0.2337, 0.383, 0.2371, 0.3817, 0.2371, 0.3817, 0.2337, 0.4527, 0.08502, 0.4527, 0.0886, 0.451, 0.0886, 0.4514, 0.08502, 0.4687, 0.08796, 0.4683, 0.06393, 0.47, 0.06393, 0.47, 0.08796, 0.3938, 0.2059, 0.3936, 0.1819, 0.3971, 0.1819, 0.3971, 0.2059, 0.4878, 0.02478, 0.4878, 0.0007514, 0.4891, 0.0007514, 0.4891, 0.02478, 0.2968, 0.1406, 0.2968, 0.1646, 0.2932, 0.1646, 0.2934, 0.1406, 0.3876, 0.2371, 0.3876, 0.2337, 0.3889, 0.2337, 0.3889, 0.2371, 0.4452, 0.08855, 0.4452, 0.08497, 0.4469, 0.08497, 0.4465, 0.08855, 0.4904, 0.2348, 0.4904, 0.2369, 0.4892, 0.2369, 0.4892, 0.2348, 0.3567, 0.1503, 0.3546, 0.1503, 0.3546, 0.0972, 0.3567, 0.0972, 0.4727, 0.1359, 0.4727, 0.1339, 0.4739, 0.1339, 0.4739, 0.1359, 0.4096, 0.0972, 0.4108, 0.0972, 0.4108, 0.1503, 0.4096, 0.1503, 0.3918, 0.1541, 0.3907, 0.1541, 0.3907, 0.101, 0.3918, 0.101, 0.3857, 0.1541, 0.3837, 0.1541, 0.3837, 0.101, 0.3857, 0.101, 0.4517, 0.2384, 0.4517, 0.2405, 0.4505, 0.2405, 0.4505, 0.2384, 0.3528, 0.1503, 0.3507, 0.1503, 0.3507, 0.0972, 0.3528, 0.0972, 0.4697, 0.1359, 0.4697, 0.1339, 0.4709, 0.1339, 0.4709, 0.1359, 0.4157, 0.0972, 0.4169, 0.0972, 0.4169, 0.1503, 0.4157, 0.1503, 0.3949, 0.1541, 0.3937, 0.1541, 0.3937, 0.101, 0.3949, 0.101, 0.3646, 0.1503, 0.3625, 0.1503, 0.3625, 0.0972, 0.3646, 0.0972, 0.4887, 0.09229, 0.4887, 0.09437, 0.4875, 0.09437, 0.4875, 0.09229, 0.3607, 0.1503, 0.3586, 0.1503, 0.3586, 0.0972, 0.3607, 0.0972, 0.4666, 0.1359, 0.4666, 0.1339, 0.4678, 0.1339, 0.4678, 0.1359, 0.4139, 0.1503, 0.4127, 0.1503, 0.4127, 0.0972, 0.4139, 0.0972, 0.3888, 0.1541, 0.3876, 0.1541, 0.3876, 0.101, 0.3888, 0.101, 0.3258, 0.0972, 0.3258, 0.1387, 0.322, 0.1387, 0.322, 0.0972, 0.3026, 0.0972, 0.3026, 0.1387, 0.2987, 0.1387, 0.2987, 0.0972, 0.3373, 0.0972, 0.3373, 0.1387, 0.3334, 0.1387, 0.3334, 0.0972, 0.2851, 0.0972, 0.2851, 0.1387, 0.2811, 0.1387, 0.2811, 0.0972, 0.4204, 0.07913, 0.4204, 0.0831, 0.4165, 0.0831, 0.4165, 0.07913, 0.4184, 0.09534, 0.4184, 0.09136, 0.4223, 0.09136, 0.4223, 0.09534])
me_cube_006.materials.append(mat_material_004)
me_cube_006.use_remesh_preserve_volume = False
me_cube_006.use_remesh_preserve_attributes = False
me_cube_006.use_mirror_vertex_groups = False
me_cube_006.update()
me_cube_008 = bpy.data.meshes.new('Cube.008')
me_cube_008.from_pydata([(3.974, -2.33, 3.719), (3.974, -2.33, 3.533), (3.974, -2.136, 3.719), (3.974, -2.136, 3.533), (-3.974, -2.33, 3.719), (-3.974, -2.33, 3.533), (-3.974, -2.136, 3.719), (-3.974, -2.136, 3.533), (3.774, 2.341, 2.317), (3.774, 1.795, 2.317), (3.774, -2.0, 3.732), (3.774, -2.052, 3.569), (3.871, -2.052, 3.569), (3.871, -2.0, 3.732), (3.871, 1.795, 2.317), (3.871, 2.341, 2.317), (-3.854, 2.341, 2.317), (-3.854, 1.795, 2.317), (-3.854, -2.0, 3.732), (-3.854, -2.052, 3.569), (-3.757, -2.052, 3.569), (-3.757, -2.0, 3.732), (-3.757, 1.795, 2.317), (-3.757, 2.341, 2.317), (2.103, 2.667, 2.148), (2.103, 2.04, 2.167), (2.103, -2.279, 3.706), (2.103, -2.344, 3.545), (2.2, -2.344, 3.545), (2.2, -2.279, 3.706), (2.2, 2.04, 2.167), (2.2, 2.667, 2.148), (0.004222, 2.667, 2.125), (0.004222, 2.04, 2.167), (0.004222, -2.279, 3.706), (0.004222, -2.344, 3.545), (0.101, -2.344, 3.545), (0.101, -2.279, 3.706), (0.101, 2.04, 2.167), (0.101, 2.667, 2.125), (-2.123, 2.667, 2.148), (-2.123, 2.04, 2.167), (-2.123, -2.279, 3.706), (-2.123, -2.344, 3.545), (-2.026, -2.344, 3.545), (-2.026, -2.279, 3.706), (-2.026, 2.04, 2.167), (-2.026, 2.667, 2.148), (-4.045, -2.276, 3.84), (-4.045, -2.259, 3.867), (-4.045, 3.073, 2.079), (-4.045, 3.09, 2.106), (4.045, -2.276, 3.84), (4.045, -2.259, 3.867), (4.045, 3.073, 2.079), (4.045, 3.09, 2.106), (1.348, 3.073, 1.95), (-1.348, 3.073, 1.95), (-1.348, 3.09, 2.005), (1.348, 3.09, 2.005), (-1.348, -2.276, 3.711), (1.348, -2.276, 3.711), (1.348, -2.259, 3.766), (-1.348, -2.259, 3.766), (4.045, -2.238, 3.853), (4.045, -2.246, 3.89), (4.045, -3.277, 3.099), (4.045, -3.285, 3.136), (-4.045, -2.238, 3.853), (-4.045, -2.246, 3.89), (-4.045, -3.277, 3.099), (-4.045, -3.285, 3.136), (-1.348, -3.277, 2.969), (1.348, -3.277, 2.969), (1.348, -3.285, 3.03), (-1.348, -3.285, 3.03), (1.348, -2.238, 3.724), (-1.348, -2.238, 3.724), (-1.348, -2.246, 3.785), (1.348, -2.246, 3.785), (4.045, -3.096, 3.107), (4.045, -3.146, 3.191), (-4.045, -3.096, 3.107), (-4.045, -3.146, 3.191), (-1.348, -3.096, 3.037), (1.348, -3.096, 3.037), (1.348, -3.146, 3.12), (-1.348, -3.146, 3.12), (4.045, -3.032, 3.153), (4.045, -3.083, 3.237), (-4.045, -3.032, 3.153), (-4.045, -3.083, 3.237), (-1.348, -3.032, 3.083), (1.348, -3.032, 3.083), (1.348, -3.083, 3.166), (-1.348, -3.083, 3.166), (3.775, -3.106, 3.094), (3.783, -3.027, 3.148), (3.774, -2.328, 2.712), (3.774, -2.328, 2.814), (3.871, -2.328, 2.814), (3.871, -2.328, 2.712), (3.88, -3.027, 3.148), (3.872, -3.106, 3.094), (-0.01501, -3.106, 3.094), (-0.007316, -3.027, 3.148), (-0.01631, -2.328, 2.712), (-0.01631, -2.328, 2.814), (0.08043, -2.328, 2.814), (0.08043, -2.328, 2.712), (0.08942, -3.027, 3.148), (0.08173, -3.106, 3.094), (-3.857, -3.106, 3.094), (-3.849, -3.027, 3.148), (-3.858, -2.328, 2.712), (-3.858, -2.328, 2.814), (-3.761, -2.328, 2.814), (-3.761, -2.328, 2.712), (-3.752, -3.027, 3.148), (-3.76, -3.106, 3.094), (4.095, -2.316, 3.887), (4.095, -2.316, 3.836), (4.095, -2.199, 3.887), (4.095, -2.199, 3.836), (-4.095, -2.316, 3.887), (-4.095, -2.316, 3.836), (-4.095, -2.199, 3.887), (-4.095, -2.199, 3.836), (1.365, -2.199, 3.836), (-1.365, -2.199, 3.836), (-1.365, -2.199, 3.785), (1.365, -2.199, 3.785), (-1.365, -2.316, 3.836), (1.365, -2.316, 3.836), (1.365, -2.316, 3.785), (-1.365, -2.316, 3.785)], [], [(5, 7, 3, 1), (5, 1, 0, 4), (7, 5, 4, 6), (3, 7, 6, 2), (0, 2, 6, 4), (1, 3, 2, 0), (11, 10, 8, 9), (9, 8, 15, 14), (14, 15, 13, 12), (12, 13, 10, 11), (9, 14, 12, 11), (15, 8, 10, 13), (19, 18, 16, 17), (17, 16, 23, 22), (22, 23, 21, 20), (20, 21, 18, 19), (17, 22, 20, 19), (23, 16, 18, 21), (27, 26, 24, 25), (25, 24, 31, 30), (30, 31, 29, 28), (28, 29, 26, 27), (25, 30, 28, 27), (31, 24, 26, 29), (35, 34, 32, 33), (33, 32, 39, 38), (38, 39, 37, 36), (36, 37, 34, 35), (33, 38, 36, 35), (39, 32, 34, 37), (43, 42, 40, 41), (41, 40, 47, 46), (46, 47, 45, 44), (44, 45, 42, 43), (41, 46, 44, 43), (47, 40, 42, 45), (48, 49, 51, 50), (56, 59, 55, 54), (54, 55, 53, 52), (60, 63, 49, 48), (56, 54, 52, 61), (58, 51, 49, 63), (55, 59, 62, 53), (59, 58, 63, 62), (50, 57, 60, 48), (57, 56, 61, 60), (52, 53, 62, 61), (61, 62, 63, 60), (50, 51, 58, 57), (57, 58, 59, 56), (64, 65, 67, 66), (72, 75, 71, 70), (70, 71, 69, 68), (76, 79, 65, 64), (72, 70, 68, 77), (74, 67, 65, 79), (71, 75, 78, 69), (75, 74, 79, 78), (66, 73, 76, 64), (73, 72, 77, 76), (68, 69, 78, 77), (77, 78, 79, 76), (66, 67, 74, 73), (73, 74, 75, 72), (84, 87, 83, 82), (80, 81, 86, 85), (85, 86, 87, 84), (92, 90, 91, 95), (88, 93, 94, 89), (93, 92, 95, 94), (82, 90, 92, 84), (87, 95, 91, 83), (80, 88, 89, 81), (86, 94, 95, 87), (84, 92, 93, 85), (83, 91, 90, 82), (85, 93, 88, 80), (81, 89, 94, 86), (99, 98, 96, 97), (97, 96, 103, 102), (102, 103, 101, 100), (100, 101, 98, 99), (97, 102, 100, 99), (103, 96, 98, 101), (107, 106, 104, 105), (105, 104, 111, 110), (110, 111, 109, 108), (108, 109, 106, 107), (105, 110, 108, 107), (111, 104, 106, 109), (115, 114, 112, 113), (113, 112, 119, 118), (118, 119, 117, 116), (116, 117, 114, 115), (113, 118, 116, 115), (119, 112, 114, 117), (134, 131, 123, 121), (134, 121, 120, 133), (127, 125, 124, 126), (130, 127, 126, 129), (132, 129, 126, 124), (121, 123, 122, 120), (120, 122, 128, 133), (133, 128, 129, 132), (123, 131, 128, 122), (131, 130, 129, 128), (125, 135, 132, 124), (135, 134, 133, 132), (125, 127, 130, 135), (135, 130, 131, 134)])
_uv = me_cube_008.uv_layers.new(name='UVMap')
_uv.uv.foreach_set('vector', [0.4671, 0.2513, 0.47, 0.2513, 0.47, 0.371, 0.4671, 0.371, 0.4827, 0.371, 0.4827, 0.2513, 0.4855, 0.2513, 0.4855, 0.371, 0.3835, 0.3904, 0.3835, 0.3933, 0.3807, 0.3933, 0.3807, 0.3904, 0.4804, 0.2513, 0.4804, 0.371, 0.4776, 0.371, 0.4776, 0.2513, 0.4724, 0.2513, 0.4752, 0.2513, 0.4752, 0.371, 0.4724, 0.371, 0.3886, 0.3904, 0.3886, 0.3933, 0.3858, 0.3933, 0.3858, 0.3904, 0.2908, 0.4442, 0.2883, 0.4442, 0.2883, 0.3755, 0.2908, 0.3833, 0.3448, 0.436, 0.3448, 0.4441, 0.3433, 0.4441, 0.3433, 0.436, 0.303, 0.3833, 0.3056, 0.3755, 0.3056, 0.4442, 0.303, 0.4442, 0.3732, 0.3934, 0.3732, 0.3908, 0.3746, 0.3908, 0.3746, 0.3934, 0.3448, 0.436, 0.3433, 0.436, 0.3433, 0.3755, 0.3448, 0.3755, 0.3359, 0.4441, 0.3345, 0.4441, 0.3345, 0.3755, 0.3359, 0.3755, 0.2958, 0.4442, 0.2932, 0.4442, 0.2932, 0.3755, 0.2958, 0.3833, 0.341, 0.436, 0.341, 0.4441, 0.3395, 0.4441, 0.3395, 0.436, 0.3007, 0.4364, 0.2981, 0.4442, 0.2981, 0.3755, 0.3007, 0.3755, 0.366, 0.3934, 0.366, 0.3908, 0.3674, 0.3908, 0.3674, 0.3934, 0.341, 0.436, 0.3395, 0.436, 0.3395, 0.3755, 0.341, 0.3755, 0.3321, 0.4441, 0.3307, 0.4441, 0.3307, 0.3755, 0.3321, 0.3755, 0.276, 0.4538, 0.2734, 0.4536, 0.2734, 0.3755, 0.276, 0.3846, 0.317, 0.4443, 0.317, 0.4536, 0.3155, 0.4536, 0.3155, 0.4443, 0.2711, 0.4447, 0.2685, 0.4538, 0.2685, 0.3757, 0.2711, 0.3755, 0.3622, 0.3934, 0.3622, 0.3908, 0.3637, 0.3908, 0.3637, 0.3934, 0.317, 0.4443, 0.3155, 0.4443, 0.3155, 0.3755, 0.317, 0.3755, 0.3246, 0.4535, 0.3231, 0.4535, 0.3231, 0.3755, 0.3246, 0.3755, 0.2612, 0.4539, 0.2586, 0.4537, 0.2589, 0.3755, 0.2612, 0.3847, 0.3094, 0.4443, 0.3094, 0.4537, 0.3079, 0.4537, 0.3079, 0.4443, 0.2661, 0.4447, 0.2639, 0.4539, 0.2635, 0.3757, 0.2661, 0.3755, 0.3584, 0.3934, 0.3584, 0.3908, 0.3599, 0.3908, 0.3599, 0.3934, 0.3094, 0.4443, 0.3079, 0.4443, 0.3079, 0.3755, 0.3094, 0.3755, 0.3208, 0.4536, 0.3193, 0.4536, 0.3193, 0.3755, 0.3208, 0.3755, 0.281, 0.4538, 0.2784, 0.4536, 0.2784, 0.3755, 0.281, 0.3846, 0.3132, 0.4443, 0.3132, 0.4536, 0.3117, 0.4536, 0.3117, 0.4443, 0.2859, 0.4447, 0.2833, 0.4538, 0.2833, 0.3757, 0.2859, 0.3755, 0.392, 0.3918, 0.392, 0.3893, 0.3935, 0.3893, 0.3935, 0.3918, 0.3132, 0.4443, 0.3117, 0.4443, 0.3117, 0.3755, 0.3132, 0.3755, 0.3284, 0.4535, 0.3269, 0.4535, 0.3269, 0.3755, 0.3284, 0.3755, 0.3499, 0.3755, 0.3504, 0.3756, 0.3504, 0.4604, 0.3499, 0.4603, 0.4671, 0.4546, 0.468, 0.4546, 0.4695, 0.4952, 0.4691, 0.4952, 0.3471, 0.3756, 0.3476, 0.3755, 0.3476, 0.4603, 0.3471, 0.4604, 0.4927, 0.3325, 0.4935, 0.3325, 0.4951, 0.3732, 0.4946, 0.3732, 0.4249, 0.3325, 0.4245, 0.3732, 0.3395, 0.3732, 0.3399, 0.3325, 0.3372, 0.3325, 0.3368, 0.3732, 0.2514, 0.3732, 0.2518, 0.3325, 0.3368, 0.2513, 0.3372, 0.2919, 0.2518, 0.2919, 0.2514, 0.2513, 0.3372, 0.2919, 0.3372, 0.3325, 0.2518, 0.3325, 0.2518, 0.2919, 0.4245, 0.2513, 0.4249, 0.2919, 0.3399, 0.2919, 0.3395, 0.2513, 0.4249, 0.2919, 0.4249, 0.3325, 0.3399, 0.3325, 0.3399, 0.2919, 0.4946, 0.2513, 0.4951, 0.2513, 0.4935, 0.2919, 0.4927, 0.2919, 0.4927, 0.2919, 0.4935, 0.2919, 0.4935, 0.3325, 0.4927, 0.3325, 0.4691, 0.3733, 0.4695, 0.3733, 0.468, 0.414, 0.4671, 0.414, 0.4671, 0.414, 0.468, 0.414, 0.468, 0.4546, 0.4671, 0.4546, 0.3527, 0.3757, 0.3532, 0.3755, 0.3532, 0.3948, 0.3527, 0.395, 0.4435, 0.2919, 0.4426, 0.2919, 0.4411, 0.2513, 0.4416, 0.2513, 0.3555, 0.3755, 0.3561, 0.3757, 0.3561, 0.395, 0.3555, 0.3948, 0.4878, 0.3325, 0.4887, 0.3325, 0.4903, 0.3732, 0.4898, 0.3732, 0.4591, 0.3325, 0.4595, 0.3732, 0.4463, 0.3732, 0.4459, 0.3325, 0.4426, 0.3325, 0.4411, 0.3732, 0.4272, 0.3732, 0.4288, 0.3325, 0.4411, 0.2513, 0.4426, 0.2919, 0.4288, 0.2919, 0.4272, 0.2513, 0.4426, 0.2919, 0.4426, 0.3325, 0.4288, 0.3325, 0.4288, 0.2919, 0.4595, 0.2513, 0.4591, 0.2919, 0.4459, 0.2919, 0.4463, 0.2513, 0.4591, 0.2919, 0.4591, 0.3325, 0.4459, 0.3325, 0.4459, 0.2919, 0.4898, 0.2513, 0.4903, 0.2513, 0.4887, 0.2919, 0.4878, 0.2919, 0.4878, 0.2919, 0.4887, 0.2919, 0.4887, 0.3325, 0.4878, 0.3325, 0.4416, 0.3732, 0.4411, 0.3732, 0.4426, 0.3325, 0.4435, 0.3325, 0.4435, 0.3325, 0.4426, 0.3325, 0.4426, 0.2919, 0.4435, 0.2919, 0.4648, 0.2919, 0.4637, 0.2919, 0.4626, 0.2513, 0.4638, 0.2513, 0.4638, 0.3732, 0.4626, 0.3732, 0.4637, 0.3325, 0.4648, 0.3325, 0.4648, 0.3325, 0.4637, 0.3325, 0.4637, 0.2919, 0.4648, 0.2919, 0.4747, 0.4546, 0.4736, 0.4952, 0.4724, 0.4952, 0.4734, 0.4546, 0.4736, 0.3733, 0.4747, 0.414, 0.4734, 0.414, 0.4724, 0.3733, 0.4747, 0.414, 0.4747, 0.4546, 0.4734, 0.4546, 0.4734, 0.414, 0.2563, 0.4973, 0.2555, 0.4973, 0.2552, 0.4567, 0.256, 0.4567, 0.4637, 0.2919, 0.4628, 0.2919, 0.4618, 0.2513, 0.4626, 0.2513, 0.3769, 0.3908, 0.3781, 0.3909, 0.3781, 0.3924, 0.3769, 0.3923, 0.4637, 0.3325, 0.4628, 0.3325, 0.4628, 0.2919, 0.4637, 0.2919, 0.256, 0.4567, 0.2552, 0.4567, 0.2552, 0.4161, 0.256, 0.4161, 0.3781, 0.3962, 0.3769, 0.3963, 0.3769, 0.3948, 0.3781, 0.3947, 0.256, 0.4161, 0.2552, 0.4161, 0.2555, 0.3755, 0.2563, 0.3755, 0.4626, 0.3732, 0.4618, 0.3732, 0.4628, 0.3325, 0.4637, 0.3325, 0.3769, 0.3761, 0.3783, 0.3755, 0.3783, 0.3885, 0.3771, 0.3878, 0.3698, 0.3909, 0.3708, 0.3908, 0.3708, 0.3923, 0.3698, 0.3924, 0.3622, 0.3762, 0.3635, 0.3755, 0.3635, 0.3885, 0.3621, 0.3878, 0.3973, 0.3893, 0.3973, 0.3908, 0.3958, 0.3908, 0.3958, 0.3893, 0.392, 0.3755, 0.3935, 0.3755, 0.3935, 0.3869, 0.392, 0.3869, 0.3883, 0.3755, 0.3897, 0.3755, 0.3897, 0.3881, 0.3883, 0.3881, 0.3658, 0.3761, 0.3672, 0.3755, 0.3672, 0.3885, 0.3659, 0.3878, 0.3698, 0.3948, 0.3708, 0.3947, 0.3708, 0.3962, 0.3698, 0.3963, 0.3585, 0.3762, 0.3598, 0.3755, 0.3598, 0.3885, 0.3584, 0.3878, 0.3973, 0.3931, 0.3973, 0.3946, 0.3958, 0.3946, 0.3958, 0.3931, 0.4011, 0.3869, 0.3996, 0.3869, 0.3996, 0.3755, 0.4011, 0.3755, 0.3807, 0.3755, 0.3821, 0.3755, 0.3821, 0.3881, 0.3807, 0.3881, 0.3732, 0.3761, 0.3746, 0.3755, 0.3746, 0.3885, 0.3734, 0.3878, 0.3807, 0.3958, 0.3817, 0.3956, 0.3817, 0.3971, 0.3807, 0.3972, 0.3696, 0.3762, 0.3709, 0.3755, 0.3709, 0.3885, 0.3695, 0.3878, 0.3935, 0.3941, 0.3935, 0.3956, 0.392, 0.3956, 0.392, 0.3941, 0.3973, 0.3869, 0.3958, 0.3869, 0.3958, 0.3755, 0.3973, 0.3755, 0.3859, 0.3881, 0.3845, 0.3881, 0.3845, 0.3755, 0.3859, 0.3755, 0.4844, 0.4145, 0.4827, 0.4145, 0.4829, 0.3733, 0.4846, 0.3733, 0.2529, 0.4577, 0.2522, 0.4988, 0.2514, 0.4988, 0.2521, 0.4577, 0.3848, 0.3956, 0.3848, 0.3974, 0.384, 0.3974, 0.384, 0.3956, 0.4974, 0.2924, 0.4981, 0.2513, 0.4989, 0.2513, 0.4982, 0.2924, 0.4787, 0.4145, 0.477, 0.4145, 0.4772, 0.3733, 0.4789, 0.3733, 0.3879, 0.3956, 0.3879, 0.3974, 0.3871, 0.3974, 0.3871, 0.3956, 0.4789, 0.4967, 0.4772, 0.4967, 0.477, 0.4556, 0.4787, 0.4556, 0.4787, 0.4556, 0.477, 0.4556, 0.477, 0.4145, 0.4787, 0.4145, 0.4981, 0.3747, 0.4974, 0.3335, 0.4982, 0.3335, 0.4989, 0.3747, 0.4974, 0.3335, 0.4974, 0.2924, 0.4982, 0.2924, 0.4982, 0.3335, 0.2522, 0.3755, 0.2529, 0.4166, 0.2521, 0.4166, 0.2514, 0.3755, 0.2529, 0.4166, 0.2529, 0.4577, 0.2521, 0.4577, 0.2521, 0.4166, 0.4846, 0.4967, 0.4829, 0.4967, 0.4827, 0.4556, 0.4844, 0.4556, 0.4844, 0.4556, 0.4827, 0.4556, 0.4827, 0.4145, 0.4844, 0.4145])
me_cube_008.materials.append(mat_material_005)
me_cube_008.use_remesh_preserve_volume = False
me_cube_008.use_remesh_preserve_attributes = False
me_cube_008.use_mirror_vertex_groups = False
me_cube_008.update()

# ---- objects
ob_stockhouse = bpy.data.objects.new('Stockhouse', me_cube_006)
ob_stockhouseroof = bpy.data.objects.new('StockhouseRoof', me_cube_008)

# ---- transforms, parenting, visibility, modifiers, constraints
ob_stockhouse.location = (0.0, 0.0, 0.0)
ob_stockhouse.lineart.crease_threshold = 0.0
ob_stockhouseroof.location = (0.0, 0.0, 0.0)
ob_stockhouseroof.scale = (1.1, 1.1, 1.1)
ob_stockhouseroof.lineart.crease_threshold = 0.0

# ---- collection membership
col_collection_1.objects.link(ob_stockhouse)
col_collection_1.objects.link(ob_stockhouseroof)

# ---- scene / render settings (as saved in the file)
scene.frame_start = 1; scene.frame_end = 250; scene.frame_set(1)
scene.render.engine = 'BLENDER_EEVEE_NEXT'
scene.render.resolution_percentage = 50
scene.render.dither_intensity = 0.0
scene.cycles.use_denoising = False
scene.cycles.samples = 128
scene.cycles.sampling_pattern = 'TABULATED_SOBOL'
scene.cycles.light_sampling_threshold = 0.0
scene.cycles.use_adaptive_sampling = False
scene.cycles.use_light_tree = False
scene.cycles.blur_glossy = 0.0
scene.cycles.sample_clamp_indirect = 0.0
scene.view_settings.view_transform = 'Standard'
bpy.context.view_layer.update()

# ---- added for rendering (the .blend has no active camera and no usable light): camera, sun
cam_auto = bpy.data.cameras.new('AutoCamera')
cam_auto.lens = 50.0
cam_auto.sensor_width = 36.0
cam_auto.clip_end = 1000.0
ob_auto_camera = bpy.data.objects.new('AutoCamera', cam_auto)
scene.collection.objects.link(ob_auto_camera)
ob_auto_camera.location = (11.8673, -14.3862, 11.0576)
ob_auto_camera.rotation_euler = (1.09748, -7.21219e-08, 0.694738)
scene.camera = ob_auto_camera
light_auto_sun = bpy.data.lights.new('AutoSun', 'SUN')
light_auto_sun.energy = 3.0
light_auto_sun.angle = 0.0523599
ob_auto_sun = bpy.data.objects.new('AutoSun', light_auto_sun)
scene.collection.objects.link(ob_auto_sun)
ob_auto_sun.rotation_euler = (0.872665, 0.174533, 0.523599)
bpy.context.view_layer.update()
